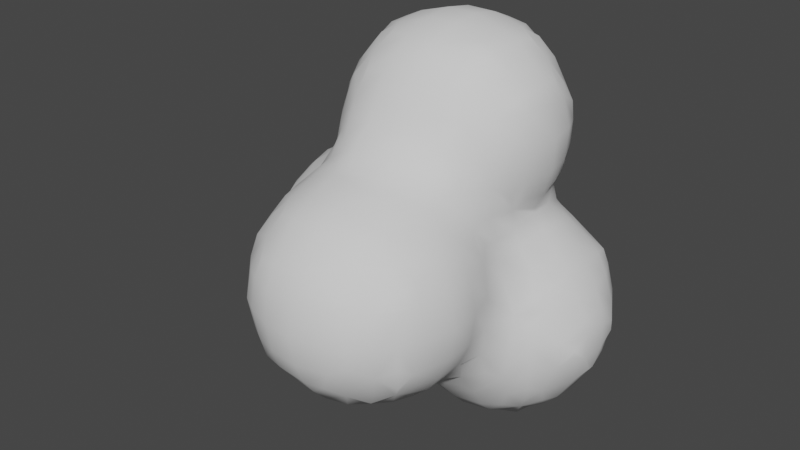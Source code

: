 # Source: smoke_particle.blend  (saved by Blender 3.3.6; exported with 4.5.12 LTS)
import bpy
from mathutils import Matrix  # noqa: F401  (used for matrix-valued properties, if any)

bpy.ops.wm.read_factory_settings(use_empty=True)
scene = bpy.context.scene
scene.name = 'Scene'

# ---- collections
col_collection = bpy.data.collections.new('Collection'); scene.collection.children.link(col_collection)

# ---- world
world_world = bpy.data.worlds.new('World'); scene.world = world_world
world_world.use_nodes = True; world_world.node_tree.nodes.clear()
_N = world_world.node_tree.nodes; _L = world_world.node_tree.links
n0 = _N.new('ShaderNodeOutputWorld'); n0.name = 'World Output'; n0.location = (300, 300)
n1 = _N.new('ShaderNodeBackground'); n1.name = 'Background'; n1.location = (10, 300)
n1.inputs[0].default_value = (0.05088, 0.05088, 0.05088, 1.0)
_L.new(n1.outputs[0], n0.inputs[0])
n0.is_active_output = True
world_world.color = (0.05088, 0.05088, 0.05088)
world_world.use_sun_shadow = False
world_world.sun_shadow_jitter_overblur = 0.0

# ---- meshes
me_icosphere_003 = bpy.data.meshes.new('Icosphere.003')
me_icosphere_003.from_pydata([(-0.616, -0.25, -0.2366), (-0.639, -0.2849, -0.1), (-0.6007, -0.002889, -0.4008), (-0.6269, -0.08173, -0.302), (-0.689, -0.1, -0.1), (-0.4071, -0.6054, -0.01801), (-0.4145, -0.4122, -0.413), (-0.4552, -0.4459, -0.3), (-0.4782, -0.5094, -0.09081), (-0.449, -0.3, -0.4541), (-0.5546, -0.31, -0.302), (-0.5925, -0.3849, -0.1), (-0.4072, -0.03489, -0.606), (-0.4956, -0.08556, -0.4966), (-0.5841, -0.1362, -0.3699), (-0.2372, -0.6184, -0.246), (-0.3023, -0.6347, -0.09081), (-0.3, -0.4503, -0.4503), (-0.3023, -0.5497, -0.3076), (-0.3705, -0.5824, -0.1513), (-0.2514, -0.2441, -0.6172), (-0.3109, -0.3065, -0.5557), (-0.3109, -0.1009, -0.6311), (-0.3848, -0.1682, -0.5925), (-0.01844, -0.8326, -0.0253), (-0.1, -0.6439, -0.2782), (-0.09106, -0.7356, -0.09518), (-0.02087, -0.4051, -0.6041), (-0.09252, -0.4732, -0.5124), (-0.1, -0.5877, -0.3782), (-0.09252, -0.3065, -0.6287), (-0.1542, -0.3774, -0.5873), (-0.1, -0.1, -0.6893), (-0.6391, -0.2745, 0.1), (-0.6161, -0.2362, 0.2364), (-0.6958, -0.1, 0.1), (-0.6362, -0.0938, 0.3018), (-0.6072, -0.023, 0.4098), (-0.4071, -0.6054, 0.0183), (-0.473, -0.5096, 0.09098), (-0.4459, -0.4439, 0.3), (-0.4109, -0.4093, 0.409), (-0.5859, -0.3745, 0.1), (-0.5466, -0.3017, 0.3018), (-0.4455, -0.3, 0.4472), (-0.5831, -0.1563, 0.3697), (-0.4953, -0.08998, 0.4985), (-0.4074, -0.02362, 0.6049), (-0.3056, -0.6452, 0.09098), (-0.2426, -0.6358, 0.2615), (-0.376, -0.5826, 0.1516), (-0.3056, -0.5532, 0.3169), (-0.3, -0.4545, 0.4516), (-0.3073, -0.3122, 0.5536), (-0.2455, -0.2537, 0.6243), (-0.3789, -0.157, 0.5872), (-0.3073, -0.09417, 0.6439), (-0.01211, -1.041, 0.1652), (-0.01946, -1.052, 0.3), (-0.01383, -1.028, 0.4373), (-0.0404, -0.8995, 0.09912), (-0.06853, -0.9, 0.3), (-0.02728, -0.8883, 0.5024), (-0.002993, -0.8139, 0.6057), (-0.1414, -0.7524, 0.1), (-0.1578, -0.7015, 0.3169), (-0.07248, -0.7, 0.5), (-0.002859, -0.7, 0.6049), (-0.1975, -0.5968, 0.3949), (-0.1543, -0.5181, 0.5159), (-0.04474, -0.5, 0.6371), (-0.1922, -0.387, 0.5931), (-0.1027, -0.3066, 0.7031), (-0.0303, -0.2513, 0.9), (-0.02916, -0.2466, 1.1), (-0.01174, -0.2198, 1.231), (-0.1419, -0.1, 0.7512), (-0.08841, -0.1, 0.9), (-0.08124, -0.1, 1.1), (-0.03215, -0.09399, 1.299), (-0.007255, -0.02331, 1.411), (-0.6007, 0.002889, -0.4008), (-0.6269, 0.08173, -0.302), (-0.689, 0.1, -0.1), (-0.616, 0.25, -0.2366), (-0.639, 0.2849, -0.1), (-0.4072, 0.03489, -0.606), (-0.4956, 0.08556, -0.4966), (-0.5841, 0.1362, -0.3699), (-0.449, 0.3, -0.4541), (-0.5546, 0.31, -0.302), (-0.5925, 0.3849, -0.1), (-0.4145, 0.4122, -0.413), (-0.4552, 0.4459, -0.3), (-0.4782, 0.5094, -0.09081), (-0.4071, 0.6054, -0.01801), (-0.3109, 0.1009, -0.6311), (-0.3848, 0.1682, -0.5925), (-0.2514, 0.2441, -0.6172), (-0.3109, 0.3065, -0.5557), (-0.3, 0.4503, -0.4503), (-0.3023, 0.5497, -0.3076), (-0.3705, 0.5824, -0.1513), (-0.2372, 0.618, -0.246), (-0.3023, 0.6313, -0.09081), (-0.1, 0.1, -0.6893), (-0.09252, 0.3065, -0.6287), (-0.1542, 0.3774, -0.5873), (-0.02087, 0.4051, -0.6041), (-0.09252, 0.4732, -0.5124), (-0.1, 0.5877, -0.3782), (-0.1, 0.6331, -0.2782), (-0.1, 0.6904, -0.1), (-0.6958, 0.1, 0.1), (-0.6362, 0.0938, 0.3018), (-0.6072, 0.023, 0.4098), (-0.6391, 0.2745, 0.1), (-0.6161, 0.2362, 0.2364), (-0.5831, 0.1563, 0.3697), (-0.4953, 0.08998, 0.4985), (-0.4074, 0.02362, 0.6049), (-0.5859, 0.3745, 0.1), (-0.5466, 0.3017, 0.3018), (-0.4455, 0.3, 0.4472), (-0.473, 0.5096, 0.09098), (-0.4459, 0.4439, 0.3), (-0.4109, 0.4093, 0.409), (-0.4071, 0.6054, 0.0183), (-0.3754, 0.157, 0.5872), (-0.3052, 0.09417, 0.6423), (-0.3052, 0.3107, 0.5536), (-0.2421, 0.2511, 0.6217), (-0.376, 0.5826, 0.1516), (-0.3056, 0.5532, 0.3169), (-0.3, 0.4545, 0.4516), (-0.3056, 0.6359, 0.09098), (-0.2426, 0.6256, 0.2615), (-0.1496, 0.1, 0.7493), (-0.1014, 0.1, 0.9), (-0.09907, 0.1, 1.1), (-0.05391, 0.1, 1.3), (-0.006671, 0.1, 1.41), (-0.1848, 0.3844, 0.5931), (-0.1042, 0.3199, 0.7048), (-0.04387, 0.3132, 0.8882), (-0.06088, 0.3, 1.1), (-0.0199, 0.2832, 1.285), (-0.001639, 0.2053, 1.402), (-0.1, 0.5941, 0.3898), (-0.1109, 0.4855, 0.5159), (-0.05149, 0.417, 0.6545), (-0.01539, 0.4225, 0.947), (-0.01389, 0.4204, 1.1), (-0.003123, 0.4047, 1.209), (-0.1, 0.6961, 0.1), (-0.1, 0.6388, 0.2898), (0.1733, -1.227, -0.03663), (0.1951, -1.012, -0.2055), (0.1483, -1.087, -0.102), (0.17, -0.9, -0.2227), (0.06321, -0.8995, -0.09518), (0.1596, -0.6102, -0.4073), (0.09552, -0.6919, -0.3081), (0.03148, -0.7735, -0.1586), (0.03097, -0.4051, -0.6041), (0.09527, -0.5002, -0.5002), (0.02623, -0.5953, -0.3915), (0.09858, -0.3094, -0.6269), (0.1643, -0.3823, -0.5931), (0.1, -0.1, -0.6842), (0.3864, -1.409, -0.01253), (0.3738, -1.216, -0.2159), (0.3134, -1.288, -0.09125), (0.3043, -1.087, -0.2408), (0.2404, -1.145, -0.17), (0.3, -0.9, -0.2993), (0.2175, -0.6102, -0.4073), (0.2905, -0.6861, -0.3566), (0.2905, -0.5019, -0.454), (0.3509, -0.5698, -0.3808), (0.2521, -0.249, -0.6142), (0.3113, -0.3094, -0.5671), (0.3113, -0.113, -0.6373), (0.3855, -0.1883, -0.5958), (0.5, -1.421, -0.03243), (0.5, -1.241, -0.2386), (0.5, -1.341, -0.1324), (0.5, -1.1, -0.3199), (0.5802, -0.8323, -0.4049), (0.5081, -0.8994, -0.3783), (0.5802, -0.7749, -0.4049), (0.5081, -0.7049, -0.3767), (0.5, -0.4674, -0.4428), (0.5, -0.5674, -0.3793), (0.5423, -0.2291, -0.628), (0.4854, -0.2974, -0.5517), (0.5913, -0.008652, -0.8048), (0.5001, -0.09846, -0.6922), (0.4089, -0.1883, -0.5958), (0.7, -1.429, -0.04722), (0.7, -1.259, -0.2513), (0.7, -1.359, -0.1472), (0.7, -1.1, -0.339), (0.639, -0.8323, -0.4049), (0.7034, -0.8994, -0.3881), (0.639, -0.7749, -0.4049), (0.7034, -0.7049, -0.386), (0.7, -0.4821, -0.4648), (0.7, -0.5821, -0.385), (0.7, -0.2576, -0.6617), (0.7, -0.3576, -0.5648), (0.7, -0.04179, -0.8191), (0.7, -0.1418, -0.7617), (0.8401, -1.419, -0.03224), (0.8567, -1.24, -0.2328), (0.9151, -1.312, -0.1122), (0.914, -1.114, -0.2732), (0.99, -1.189, -0.1922), (0.9, -0.9, -0.3459), (0.9, -0.7, -0.3468), (0.9, -0.4693, -0.4725), (0.9, -0.5693, -0.3677), (0.9, -0.2745, -0.6875), (0.9, -0.3745, -0.5725), (0.9, -0.07897, -0.8305), (0.9, -0.179, -0.7875), (1.066, -1.251, -0.0589), (1.038, -1.056, -0.2339), (1.118, -1.127, -0.1122), (1.073, -0.9, -0.257), (1.173, -0.9, -0.1676), (1.072, -0.7, -0.2581), (1.172, -0.7, -0.1661), (1.065, -0.4362, -0.4444), (1.117, -0.5068, -0.3172), (1.17, -0.5773, -0.1634), (1.1, -0.2591, -0.667), (1.119, -0.3668, -0.5066), (1.198, -0.3993, -0.399), (1.1, -0.05857, -0.8235), (1.1, -0.1586, -0.767), (1.221, -1.064, -0.03213), (1.244, -0.9, -0.06759), (1.241, -0.7, -0.06606), (1.244, -0.444, -0.2657), (1.255, -0.5064, -0.09805), (1.236, -0.2272, -0.627), (1.301, -0.2652, -0.4972), (1.306, -0.3504, -0.3194), (1.356, -0.3438, -0.1), (1.217, -0.01986, -0.8113), (1.293, -0.09145, -0.6894), (1.369, -0.163, -0.562), (1.414, -0.2154, -0.4287), (1.431, -0.2385, -0.3), (1.435, -0.2438, -0.1), (1.416, -0.02971, -0.6184), (1.449, -0.09783, -0.4972), (1.535, -0.08609, -0.2911), (1.539, -0.08609, -0.1085), (1.606, -0.01015, -0.2185), (1.606, -0.01015, -0.1808), (0.1371, -1.263, 0.1), (0.1229, -1.285, 0.3), (0.1443, -1.264, 0.5), (0.1712, -1.229, 0.635), (0.03691, -1.104, 0.09912), (0.02293, -1.152, 0.3), (0.04219, -1.097, 0.5024), (0.1453, -1.088, 0.701), (0.193, -1.013, 0.8075), (0.01207, -0.9659, 0.03187), (0.01131, -0.9472, 0.5707), (0.06536, -0.8883, 0.6834), (0.1732, -0.9, 0.8262), (0.0674, -0.7, 0.7049), (0.1674, -0.7, 0.8647), (0.05129, -0.5, 0.7371), (0.1326, -0.5183, 0.9152), (0.1406, -0.4703, 1.1), (0.1682, -0.43, 1.265), (0.01647, -0.3595, 0.782), (0.02685, -0.3513, 0.9), (0.04063, -0.3466, 1.1), (0.0923, -0.3093, 1.315), (0.1498, -0.2655, 1.455), (0.01643, -0.1566, 1.365), (0.09907, -0.09942, 1.5), (0.3526, -1.424, 0.1), (0.3221, -1.443, 0.3), (0.3491, -1.433, 0.5), (0.3863, -1.409, 0.6145), (0.2526, -1.363, 0.1), (0.2221, -1.385, 0.3), (0.2491, -1.364, 0.5), (0.3131, -1.293, 0.6914), (0.3732, -1.223, 0.8197), (0.2398, -1.147, 0.7683), (0.3039, -1.088, 0.8482), (0.3, -0.9, 0.916), (0.2816, -0.7199, 0.9716), (0.3423, -0.6552, 1.1), (0.387, -0.6071, 1.218), (0.2026, -0.5971, 0.9921), (0.2423, -0.5703, 1.1), (0.2942, -0.503, 1.308), (0.3346, -0.4427, 1.451), (0.2013, -0.3989, 1.398), (0.2752, -0.323, 1.52), (0.2158, -0.1755, 1.589), (0.5, -1.471, 0.1), (0.5, -1.508, 0.3), (0.5, -1.481, 0.5), (0.5, -1.422, 0.6361), (0.5, -1.349, 0.7361), (0.5, -1.249, 0.8433), (0.5, -1.1, 0.9296), (0.4805, -0.9067, 0.9889), (0.5342, -0.8445, 1.01), (0.4009, -0.7998, 0.9998), (0.4805, -0.728, 1.086), (0.5, -0.6102, 1.226), (0.5, -0.5665, 1.326), (0.5, -0.4665, 1.482), (0.5, -0.3781, 1.582), (0.7, -1.493, 0.1), (0.7, -1.524, 0.3), (0.7, -1.49, 0.5), (0.7, -1.431, 0.6484), (0.7, -1.358, 0.7484), (0.7, -1.258, 0.8545), (0.7, -1.1, 0.9436), (0.7, -0.935, 0.9891), (0.7, -0.835, 1.008), (0.7064, -0.6839, 1.124), (0.644, -0.6064, 1.217), (0.7773, -0.5968, 1.196), (0.7064, -0.5711, 1.29), (0.7, -0.4663, 1.477), (0.7, -0.3738, 1.577), (0.9041, -1.446, 0.1005), (0.9, -1.478, 0.3), (0.9062, -1.44, 0.5008), (0.8437, -1.421, 0.6309), (0.9734, -1.384, 0.0342), (0.977, -1.386, 0.5681), (0.9206, -1.311, 0.7147), (0.8641, -1.235, 0.8346), (0.9974, -1.198, 0.7984), (0.9185, -1.119, 0.8769), (0.8807, -0.8813, 0.9606), (0.8012, -0.8022, 1.0), (0.9498, -0.7, 0.9782), (0.8498, -0.7, 1.047), (0.9985, -0.5978, 0.9968), (0.9191, -0.5754, 1.118), (0.9, -0.5031, 1.3), (0.9, -0.4322, 1.433), (0.9, -0.3316, 1.533), (1.018, -1.414, 0.1675), (1.029, -1.419, 0.3), (1.02, -1.412, 0.4347), (1.108, -1.3, 0.08588), (1.129, -1.334, 0.3), (1.11, -1.308, 0.5168), (1.066, -1.253, 0.665), (1.199, -1.198, 0.004231), (1.199, -1.199, 0.5989), (1.121, -1.132, 0.7163), (1.042, -1.065, 0.8365), (1.168, -0.9, 0.7648), (1.068, -0.9, 0.858), (1.164, -0.7, 0.7618), (1.064, -0.7, 0.8782), (1.195, -0.415, 0.5836), (1.157, -0.489, 0.6981), (1.067, -0.5187, 0.9181), (1.066, -0.4717, 1.1), (1.034, -0.4236, 1.3), (1.001, -0.4004, 1.4), (1.177, -0.3, 0.5441), (1.149, -0.3, 0.7), (1.164, -0.3014, 0.8819), (1.166, -0.3523, 1.1), (1.139, -0.3004, 1.301), (1.032, -0.2804, 1.48), (1.178, -0.1, 0.5517), (1.181, -0.1185, 0.6841), (1.199, -0.1974, 0.8032), (1.186, -0.1564, 1.369), (1.121, -0.09382, 1.485), (1.212, -1.216, 0.1376), (1.226, -1.234, 0.3), (1.223, -1.229, 0.4655), (1.247, -1.119, 0.08254), (1.295, -1.1, 0.3), (1.255, -1.119, 0.5193), (1.222, -1.066, 0.6342), (1.324, -0.9, 0.1), (1.352, -0.9, 0.3), (1.317, -0.9, 0.5), (1.245, -0.9, 0.6648), (1.318, -0.7, 0.1), (1.346, -0.7, 0.3), (1.311, -0.7, 0.5), (1.242, -0.7, 0.6618), (1.275, -0.5, 0.1), (1.284, -0.5, 0.3), (1.246, -0.489, 0.5102), (1.218, -0.5483, 0.6302), (1.334, -0.2935, 0.1025), (1.259, -0.3, 0.3), (1.215, -0.3, 0.4441), (1.224, -0.2357, 0.9365), (1.229, -0.2523, 1.1), (1.214, -0.2341, 1.236), (1.381, -0.1723, 0.1708), (1.332, -0.1034, 0.2945), (1.228, -0.1, 0.4517), (1.227, -0.06411, 0.7402), (1.255, -0.1185, 0.8819), (1.282, -0.1, 1.1), (1.231, -0.09382, 1.301), (1.207, -0.02303, 1.409), (1.42, -0.2225, 0.03749), (1.454, -0.1034, 0.1025), (1.419, -0.03895, 0.2242), (0.1817, -0.0422, 1.614), (0.3491, -0.2471, 1.626), (0.2895, -0.1053, 1.647), (0.5, -0.2781, 1.643), (0.5, -0.1, 1.712), (0.7, -0.2738, 1.644), (0.7, -0.1, 1.713), (0.9, -0.2316, 1.62), (0.9, -0.1, 1.659), (1.0, -0.2006, 1.6), (1.012, -0.1, 1.61), (0.1, 0.1, -0.688), (0.09858, 0.3122, -0.6299), (0.1643, 0.387, -0.5946), (0.03097, 0.4051, -0.6041), (0.09858, 0.4788, -0.5167), (0.1, 0.5946, -0.3898), (0.1, 0.6388, -0.2898), (0.1, 0.6963, -0.1), (0.3, 0.1, -0.6827), (0.2851, 0.3122, -0.6578), (0.2085, 0.387, -0.5946), (0.3419, 0.4614, -0.6341), (0.2725, 0.5294, -0.5286), (0.2031, 0.5975, -0.3949), (0.3364, 0.6405, -0.4626), (0.2818, 0.6731, -0.3169), (0.3, 0.7132, -0.1), (0.5705, 0.1, -0.8152), (0.4705, 0.1, -0.7496), (0.5661, 0.3, -0.818), (0.4661, 0.3, -0.7579), (0.5854, 0.4222, -0.8084), (0.4956, 0.5085, -0.7046), (0.4058, 0.5947, -0.596), (0.5392, 0.6414, -0.6418), (0.4935, 0.7076, -0.5108), (0.4458, 0.7722, -0.3), (0.4426, 0.7722, -0.1), (0.5811, 0.8119, -0.4257), (0.5458, 0.8288, -0.3), (0.5426, 0.8314, -0.1), (0.7, 0.1, -0.8563), (0.7, 0.3, -0.8626), (0.7063, 0.4933, -0.8257), (0.6438, 0.5556, -0.7751), (0.7771, 0.6113, -0.809), (0.717, 0.693, -0.6897), (0.6568, 0.7747, -0.559), (0.7902, 0.8035, -0.6043), (0.7141, 0.831, -0.4954), (0.7, 0.8921, -0.3), (0.7, 0.8958, -0.1), (0.9, 0.1, -0.8838), (0.9, 0.3, -0.8923), (0.9, 0.5, -0.8504), (0.9, 0.6155, -0.8115), (0.9, 0.7155, -0.7098), (0.9, 0.8075, -0.6098), (0.9, 0.8625, -0.5), (0.9, 0.9296, -0.3), (0.9, 0.9307, -0.1), (1.1, 0.1, -0.8632), (1.1, 0.3, -0.8703), (1.093, 0.5004, -0.8283), (1.154, 0.5674, -0.7801), (1.021, 0.6094, -0.8063), (1.089, 0.6968, -0.6945), (1.158, 0.7842, -0.5754), (1.024, 0.8064, -0.6088), (1.095, 0.839, -0.5052), (1.1, 0.9053, -0.3), (1.1, 0.9027, -0.1), (1.241, 0.1, -0.8204), (1.341, 0.1, -0.7503), (1.246, 0.3, -0.8226), (1.346, 0.3, -0.7576), (1.224, 0.434, -0.8144), (1.309, 0.5129, -0.7042), (1.395, 0.5918, -0.5938), (1.262, 0.6509, -0.6468), (1.312, 0.7101, -0.5179), (1.364, 0.7706, -0.3), (1.365, 0.7738, -0.1), (1.229, 0.8215, -0.442), (1.264, 0.839, -0.3), (1.265, 0.8364, -0.1), (1.443, 0.1, -0.6503), (1.544, 0.1099, -0.488), (1.584, 0.04983, -0.3519), (1.588, 0.1, -0.03757), (1.449, 0.3, -0.6576), (1.554, 0.2955, -0.488), (1.591, 0.3592, -0.3681), (1.593, 0.3, -0.02579), (1.424, 0.4585, -0.6282), (1.468, 0.5151, -0.5163), (1.559, 0.4924, -0.3009), (1.562, 0.4924, -0.09908), (1.431, 0.636, -0.4605), (1.455, 0.6706, -0.3), (1.459, 0.6738, -0.1), (1.606, 0.1832, -0.4134), (1.613, 0.1099, -0.2911), (1.612, 0.1, -0.1376), (1.606, 0.2259, -0.4134), (1.615, 0.2955, -0.3009), (1.614, 0.3, -0.1258), (1.609, 0.4206, -0.2348), (1.609, 0.4206, -0.1651), (0.07834, 0.1, 1.51), (0.004167, 0.3886, 0.7878), (0.004167, 0.3886, 0.8136), (0.02504, 0.3386, 1.342), (0.1072, 0.2799, 1.489), (0.1, 0.5907, 0.3806), (0.1, 0.5342, 0.5), (0.0825, 0.4744, 0.7127), (0.08678, 0.5109, 0.8743), (0.06695, 0.5204, 1.1), (0.1058, 0.4913, 1.284), (0.1584, 0.4446, 1.443), (0.1, 0.6906, 0.1), (0.1, 0.6331, 0.2806), (0.1694, 0.6247, 0.9349), (0.167, 0.6275, 1.1), (0.1866, 0.6119, 1.226), (0.2316, 0.3545, 1.576), (0.3, 0.5664, 0.3377), (0.3197, 0.5577, 0.5198), (0.2503, 0.5802, 0.7), (0.2009, 0.5993, 0.8015), (0.2267, 0.5779, 1.36), (0.2958, 0.5042, 1.505), (0.3, 0.6662, 0.1), (0.3, 0.614, 0.2377), (0.3995, 0.6002, 0.5997), (0.3503, 0.6298, 0.7), (0.2805, 0.6689, 0.8809), (0.3, 0.7065, 1.1), (0.296, 0.6551, 1.296), (0.36, 0.6251, 1.433), (0.5, 0.5695, 0.3475), (0.5, 0.5695, 0.4581), (0.5, 0.5517, 1.553), (0.5061, 0.7346, 0.0986), (0.5, 0.6379, 0.2475), (0.5, 0.6119, 0.5581), (0.5, 0.6758, 0.7), (0.5168, 0.7615, 0.9175), (0.5168, 0.7762, 1.084), (0.5, 0.7217, 1.3), (0.5, 0.6395, 1.453), (0.5768, 0.8153, 0.031), (0.5947, 0.8014, 0.9959), (0.5947, 0.8014, 1.007), (0.6068, 0.5964, 0.3957), (0.6068, 0.5964, 0.4111), (0.7, 0.5481, 1.548), (0.6436, 0.7832, 0.1643), (0.6918, 0.706, 0.3039), (0.6841, 0.6336, 0.4867), (0.7, 0.687, 0.7), (0.6844, 0.7667, 0.9175), (0.6844, 0.7731, 1.084), (0.7, 0.7126, 1.3), (0.7, 0.6379, 1.448), (0.7062, 0.8367, 0.0986), (0.7769, 0.8081, 0.2122), (0.6074, 0.8014, 0.9959), (0.6074, 0.8014, 1.007), (0.9767, 0.3656, 1.586), (0.952, 0.5546, 0.5598), (0.9626, 0.565, 0.7), (0.9982, 0.5987, 0.803), (0.9714, 0.581, 1.362), (0.9074, 0.5033, 1.506), (0.9, 0.7361, 0.3144), (0.8912, 0.6357, 0.4959), (0.8626, 0.641, 0.7), (0.9189, 0.6759, 0.8818), (0.9, 0.7054, 1.1), (0.9028, 0.6483, 1.297), (0.838, 0.623, 1.426), (0.9, 0.8663, 0.1), (0.9, 0.8102, 0.2144), (1.191, 0.1, 0.5899), (1.191, 0.1, 0.6178), (1.12, 0.1, 1.509), (1.16, 0.3, 0.5683), (1.166, 0.3156, 0.6901), (1.197, 0.3927, 0.8114), (1.178, 0.3411, 1.355), (1.095, 0.2867, 1.495), (1.172, 0.5777, 0.383), (1.097, 0.4995, 0.4958), (1.064, 0.465, 0.7), (1.113, 0.5081, 0.8739), (1.136, 0.5246, 1.1), (1.098, 0.4981, 1.292), (1.044, 0.4476, 1.452), (1.153, 0.783, 0.1731), (1.096, 0.7011, 0.295), (1.039, 0.6192, 0.4265), (1.029, 0.6275, 0.9363), (1.036, 0.6302, 1.1), (1.019, 0.6128, 1.229), (1.092, 0.8364, 0.1039), (1.019, 0.8055, 0.207), (1.363, 0.1, 0.3494), (1.263, 0.1, 0.4899), (1.235, 0.1, 0.7178), (1.295, 0.1, 0.9), (1.304, 0.1, 1.1), (1.251, 0.1, 1.3), (1.207, 0.1, 1.409), (1.361, 0.3, 0.3541), (1.261, 0.3, 0.4683), (1.219, 0.2594, 0.7502), (1.243, 0.3156, 0.8868), (1.267, 0.3, 1.1), (1.223, 0.2847, 1.293), (1.203, 0.2078, 1.403), (1.299, 0.5066, 0.3318), (1.232, 0.4444, 0.4317), (1.212, 0.4176, 0.9447), (1.216, 0.4246, 1.1), (1.209, 0.4152, 1.221), (1.298, 0.7373, 0.1039), (1.3, 0.6414, 0.2419), (1.23, 0.8181, 0.0398), (1.531, 0.1, 0.1), (1.443, 0.1, 0.2494), (1.541, 0.3, 0.1), (1.448, 0.3, 0.2541), (1.493, 0.5, 0.1), (1.423, 0.5, 0.2275), (1.43, 0.6343, 0.1), (1.405, 0.6055, 0.2062), (0.1783, 0.1, 1.618), (0.1894, 0.2212, 1.609), (0.3, 0.1, 1.675), (0.299, 0.2927, 1.64), (0.365, 0.4304, 1.619), (0.5, 0.1, 1.733), (0.5, 0.3, 1.699), (0.5, 0.4517, 1.634), (0.7, 0.1, 1.732), (0.7, 0.3, 1.697), (0.7, 0.4481, 1.634), (0.9, 0.1, 1.674), (0.906, 0.2994, 1.639), (0.8433, 0.4257, 1.619), (1.02, 0.1, 1.618), (1.012, 0.2323, 1.61)], [], [(4, 3, 0, 1), (10, 9, 6, 7), (11, 10, 7, 8), (11, 1, 0, 10), (14, 13, 9, 10), (14, 3, 2, 13), (3, 14, 10, 0), (18, 7, 6, 17), (19, 18, 15, 16), (19, 8, 7, 18), (8, 19, 16, 5), (9, 21, 17, 6), (23, 22, 20, 21), (23, 13, 12, 22), (13, 23, 21, 9), (26, 16, 15, 25), (29, 18, 17, 28), (18, 29, 25, 15), (31, 30, 27, 28), (31, 21, 20, 30), (21, 31, 28, 17), (22, 32, 30, 20), (35, 4, 1, 33), (36, 35, 33, 34), (39, 8, 5, 38), (42, 11, 8, 39), (42, 33, 1, 11), (43, 42, 39, 40), (43, 34, 33, 42), (44, 43, 40, 41), (45, 36, 34, 43), (46, 45, 43, 44), (46, 37, 36, 45), (48, 38, 5, 16), (50, 39, 38, 48), (51, 50, 48, 49), (51, 40, 39, 50), (52, 41, 40, 51), (53, 44, 41, 52), (55, 46, 44, 53), (56, 55, 53, 54), (56, 47, 46, 55), (61, 60, 57, 58), (62, 61, 58, 59), (64, 26, 24, 60), (64, 48, 16, 26), (65, 64, 60, 61), (65, 49, 48, 64), (66, 65, 61, 62), (67, 66, 62, 63), (68, 51, 49, 65), (69, 68, 65, 66), (69, 52, 51, 68), (70, 69, 66, 67), (71, 53, 52, 69), (72, 71, 69, 70), (72, 54, 53, 71), (76, 56, 54, 72), (77, 76, 72, 73), (78, 77, 73, 74), (79, 78, 74, 75), (82, 81, 2, 3), (83, 82, 3, 4), (85, 84, 82, 83), (87, 86, 12, 13), (81, 87, 13, 2), (82, 88, 87, 81), (90, 89, 87, 88), (84, 90, 88, 82), (85, 91, 90, 84), (93, 92, 89, 90), (94, 93, 90, 91), (86, 96, 22, 12), (87, 97, 96, 86), (99, 98, 96, 97), (89, 99, 97, 87), (92, 100, 99, 89), (93, 101, 100, 92), (94, 102, 101, 93), (104, 103, 101, 102), (95, 104, 102, 94), (96, 105, 32, 22), (98, 106, 105, 96), (99, 107, 106, 98), (109, 108, 106, 107), (100, 109, 107, 99), (101, 110, 109, 100), (103, 111, 110, 101), (104, 112, 111, 103), (113, 83, 4, 35), (114, 113, 35, 36), (115, 114, 36, 37), (116, 85, 83, 113), (117, 116, 113, 114), (115, 119, 118, 114), (119, 115, 37, 46), (120, 119, 46, 47), (116, 121, 91, 85), (117, 122, 121, 116), (122, 117, 114, 118), (123, 122, 118, 119), (124, 94, 91, 121), (125, 124, 121, 122), (126, 125, 122, 123), (127, 95, 94, 124), (120, 129, 128, 119), (129, 120, 47, 56), (130, 123, 119, 128), (131, 130, 128, 129), (125, 133, 132, 124), (126, 134, 133, 125), (134, 126, 123, 130), (127, 135, 104, 95), (135, 127, 124, 132), (136, 135, 132, 133), (137, 129, 56, 76), (138, 137, 76, 77), (139, 138, 77, 78), (140, 139, 78, 79), (141, 140, 79, 80), (131, 143, 142, 130), (143, 131, 129, 137), (144, 143, 137, 138), (145, 144, 138, 139), (146, 145, 139, 140), (147, 146, 140, 141), (134, 149, 148, 133), (149, 134, 130, 142), (150, 149, 142, 143), (152, 151, 144, 145), (153, 152, 145, 146), (135, 154, 112, 104), (136, 155, 154, 135), (155, 136, 133, 148), (160, 159, 157, 158), (163, 162, 159, 160), (163, 26, 25, 162), (26, 163, 160, 24), (165, 28, 27, 164), (166, 165, 161, 162), (166, 29, 28, 165), (29, 166, 162, 25), (30, 167, 164, 27), (167, 168, 165, 164), (32, 169, 167, 30), (174, 173, 171, 172), (174, 158, 157, 173), (158, 174, 172, 156), (159, 175, 173, 157), (177, 162, 161, 176), (162, 177, 175, 159), (165, 178, 176, 161), (178, 179, 177, 176), (181, 168, 167, 180), (168, 181, 178, 165), (169, 182, 180, 167), (182, 183, 181, 180), (186, 172, 171, 185), (172, 186, 184, 170), (173, 187, 185, 171), (175, 189, 187, 173), (191, 190, 188, 189), (177, 191, 189, 175), (193, 179, 178, 192), (179, 193, 191, 177), (181, 195, 192, 178), (198, 197, 194, 195), (198, 183, 182, 197), (183, 198, 195, 181), (201, 186, 185, 200), (186, 201, 199, 184), (187, 202, 200, 185), (204, 189, 188, 203), (189, 204, 202, 187), (190, 205, 203, 188), (205, 206, 204, 203), (191, 206, 205, 190), (208, 193, 192, 207), (193, 208, 206, 191), (210, 195, 194, 209), (195, 210, 207, 192), (212, 197, 196, 211), (197, 212, 209, 194), (215, 201, 200, 214), (201, 215, 213, 199), (202, 216, 214, 200), (216, 217, 215, 214), (204, 218, 216, 202), (206, 219, 218, 204), (221, 208, 207, 220), (208, 221, 219, 206), (223, 210, 209, 222), (210, 223, 220, 207), (225, 212, 211, 224), (212, 225, 222, 209), (228, 217, 216, 227), (217, 228, 226, 215), (218, 229, 227, 216), (229, 230, 228, 227), (219, 231, 229, 218), (231, 232, 230, 229), (234, 221, 220, 233), (221, 234, 231, 219), (234, 235, 232, 231), (237, 223, 222, 236), (223, 237, 233, 220), (237, 238, 234, 233), (240, 225, 224, 239), (225, 240, 236, 222), (230, 242, 241, 228), (232, 243, 242, 230), (245, 235, 234, 244), (235, 245, 243, 232), (247, 237, 236, 246), (248, 238, 237, 247), (238, 248, 244, 234), (248, 249, 245, 244), (251, 240, 239, 250), (240, 251, 246, 236), (251, 252, 247, 246), (254, 248, 247, 253), (255, 249, 248, 254), (257, 252, 251, 256), (252, 257, 253, 247), (257, 258, 254, 253), (258, 259, 255, 254), (261, 259, 258, 260), (266, 158, 156, 262), (267, 266, 262, 263), (267, 58, 57, 266), (268, 267, 263, 264), (268, 59, 58, 267), (269, 268, 264, 265), (271, 160, 158, 266), (271, 60, 24, 160), (60, 271, 266, 57), (272, 62, 59, 268), (273, 272, 268, 269), (273, 63, 62, 272), (274, 273, 269, 270), (275, 67, 63, 273), (276, 275, 273, 274), (277, 70, 67, 275), (278, 277, 275, 276), (281, 72, 70, 277), (282, 281, 277, 278), (282, 73, 72, 281), (283, 282, 278, 279), (283, 74, 73, 282), (284, 283, 279, 280), (284, 75, 74, 283), (286, 79, 75, 284), (287, 286, 284, 285), (287, 80, 79, 286), (292, 172, 170, 288), (292, 262, 156, 172), (293, 292, 288, 289), (293, 263, 262, 292), (294, 293, 289, 290), (294, 264, 263, 293), (295, 294, 290, 291), (295, 265, 264, 294), (297, 269, 265, 295), (298, 297, 295, 296), (298, 270, 269, 297), (299, 274, 270, 298), (300, 276, 274, 299), (303, 278, 276, 300), (304, 303, 300, 301), (304, 279, 278, 303), (305, 304, 301, 302), (305, 280, 279, 304), (307, 284, 280, 305), (308, 307, 305, 306), (308, 285, 284, 307), (309, 287, 285, 308), (310, 288, 170, 184), (311, 289, 288, 310), (312, 290, 289, 311), (313, 291, 290, 312), (314, 295, 291, 313), (315, 296, 295, 314), (316, 298, 296, 315), (317, 299, 298, 316), (319, 300, 299, 317), (320, 319, 317, 318), (320, 301, 300, 319), (321, 302, 301, 320), (322, 305, 302, 321), (323, 306, 305, 322), (324, 308, 306, 323), (325, 310, 184, 199), (326, 311, 310, 325), (327, 312, 311, 326), (328, 313, 312, 327), (329, 314, 313, 328), (330, 315, 314, 329), (331, 316, 315, 330), (332, 317, 316, 331), (333, 318, 317, 332), (334, 320, 318, 333), (335, 321, 320, 334), (336, 337, 335, 334), (337, 322, 321, 335), (338, 323, 322, 337), (339, 324, 323, 338), (340, 325, 199, 213), (341, 326, 325, 340), (342, 327, 326, 341), (343, 328, 327, 342), (215, 344, 340, 213), (345, 346, 343, 342), (346, 329, 328, 343), (347, 330, 329, 346), (348, 349, 347, 346), (349, 331, 330, 347), (350, 332, 331, 349), (351, 333, 332, 350), (352, 353, 351, 350), (353, 334, 333, 351), (354, 355, 353, 352), (355, 336, 334, 353), (356, 337, 336, 355), (357, 338, 337, 356), (358, 339, 338, 357), (360, 341, 340, 359), (361, 342, 341, 360), (362, 344, 215, 226), (344, 362, 359, 340), (362, 363, 360, 359), (363, 364, 361, 360), (364, 345, 342, 361), (365, 346, 345, 364), (228, 366, 362, 226), (367, 368, 365, 364), (368, 348, 346, 365), (369, 349, 348, 368), (370, 371, 369, 368), (371, 350, 349, 369), (372, 373, 371, 370), (373, 352, 350, 371), (375, 376, 373, 372), (376, 354, 352, 373), (377, 355, 354, 376), (378, 356, 355, 377), (379, 357, 356, 378), (380, 381, 375, 374), (381, 382, 376, 375), (382, 383, 377, 376), (383, 384, 378, 377), (384, 385, 379, 378), (385, 358, 357, 379), (386, 387, 381, 380), (387, 388, 382, 381), (389, 390, 385, 384), (392, 363, 362, 391), (393, 364, 363, 392), (394, 366, 228, 241), (366, 394, 391, 362), (394, 395, 392, 391), (395, 396, 393, 392), (396, 367, 364, 393), (397, 368, 367, 396), (242, 398, 394, 241), (398, 399, 395, 394), (399, 400, 396, 395), (400, 401, 397, 396), (401, 370, 368, 397), (243, 402, 398, 242), (402, 403, 399, 398), (403, 404, 400, 399), (404, 405, 401, 400), (405, 372, 370, 401), (245, 406, 402, 243), (406, 407, 403, 402), (407, 408, 404, 403), (408, 409, 405, 404), (375, 409, 408, 374), (409, 375, 372, 405), (249, 410, 406, 245), (410, 411, 407, 406), (411, 412, 408, 407), (412, 380, 374, 408), (414, 383, 382, 413), (415, 384, 383, 414), (416, 417, 411, 410), (417, 418, 412, 411), (418, 386, 380, 412), (420, 388, 387, 419), (388, 420, 413, 382), (420, 421, 414, 413), (421, 422, 415, 414), (422, 389, 384, 415), (423, 390, 389, 422), (424, 410, 249, 255), (259, 425, 424, 255), (425, 416, 410, 424), (426, 417, 416, 425), (429, 309, 308, 428), (429, 427, 287, 309), (430, 428, 308, 324), (431, 429, 428, 430), (432, 430, 324, 339), (433, 431, 430, 432), (434, 432, 339, 358), (435, 433, 432, 434), (436, 434, 358, 385), (390, 437, 436, 385), (437, 435, 434, 436), (105, 438, 169, 32), (106, 439, 438, 105), (108, 441, 439, 106), (441, 442, 440, 439), (109, 442, 441, 108), (110, 443, 442, 109), (111, 444, 443, 110), (112, 445, 444, 111), (438, 446, 182, 169), (439, 447, 446, 438), (440, 448, 447, 439), (450, 449, 447, 448), (442, 450, 448, 440), (443, 451, 450, 442), (453, 452, 450, 451), (444, 453, 451, 443), (445, 454, 453, 444), (456, 455, 196, 197), (446, 456, 197, 182), (458, 457, 455, 456), (447, 458, 456, 446), (460, 459, 457, 458), (449, 460, 458, 447), (450, 461, 460, 449), (463, 462, 460, 461), (452, 463, 461, 450), (453, 464, 463, 452), (454, 465, 464, 453), (467, 466, 463, 464), (468, 467, 464, 465), (455, 469, 211, 196), (457, 470, 469, 455), (459, 471, 470, 457), (460, 472, 471, 459), (474, 473, 471, 472), (462, 474, 472, 460), (463, 475, 474, 462), (477, 476, 474, 475), (466, 477, 475, 463), (467, 478, 477, 466), (468, 479, 478, 467), (469, 480, 224, 211), (470, 481, 480, 469), (471, 482, 481, 470), (473, 483, 482, 471), (474, 484, 483, 473), (476, 485, 484, 474), (477, 486, 485, 476), (478, 487, 486, 477), (479, 488, 487, 478), (480, 489, 239, 224), (481, 490, 489, 480), (482, 491, 490, 481), (483, 493, 491, 482), (493, 494, 492, 491), (484, 494, 493, 483), (485, 496, 494, 484), (496, 497, 495, 494), (486, 497, 496, 485), (487, 498, 497, 486), (488, 499, 498, 487), (489, 500, 250, 239), (500, 501, 251, 250), (490, 502, 500, 489), (502, 503, 501, 500), (491, 504, 502, 490), (504, 505, 503, 502), (492, 505, 504, 491), (494, 507, 505, 492), (507, 508, 506, 505), (495, 508, 507, 494), (497, 511, 508, 495), (511, 512, 509, 508), (498, 512, 511, 497), (512, 513, 510, 509), (499, 513, 512, 498), (501, 514, 256, 251), (514, 515, 257, 256), (515, 516, 258, 257), (503, 518, 514, 501), (518, 519, 515, 514), (505, 522, 518, 503), (522, 523, 519, 518), (506, 523, 522, 505), (523, 524, 520, 519), (508, 526, 523, 506), (526, 527, 524, 523), (509, 527, 526, 508), (527, 528, 525, 524), (510, 528, 527, 509), (530, 516, 515, 529), (516, 530, 260, 258), (530, 531, 261, 260), (531, 517, 259, 261), (519, 532, 529, 515), (532, 533, 530, 529), (520, 533, 532, 519), (533, 534, 531, 530), (534, 521, 517, 531), (524, 535, 533, 520), (535, 536, 534, 533), (525, 536, 535, 524), (536, 525, 521, 534), (537, 141, 80, 287), (144, 539, 538, 143), (147, 541, 540, 146), (541, 147, 141, 537), (149, 543, 542, 148), (150, 544, 543, 149), (544, 150, 143, 538), (545, 544, 538, 539), (151, 545, 539, 144), (152, 546, 545, 151), (153, 547, 546, 152), (547, 153, 146, 540), (548, 547, 540, 541), (154, 549, 445, 112), (155, 550, 549, 154), (550, 155, 148, 542), (552, 551, 545, 546), (553, 552, 546, 547), (543, 556, 555, 542), (544, 557, 556, 543), (545, 558, 557, 544), (548, 560, 559, 547), (560, 548, 541, 554), (549, 561, 454, 445), (550, 562, 561, 549), (562, 550, 542, 555), (564, 563, 556, 557), (565, 564, 557, 558), (551, 565, 558, 545), (552, 566, 565, 551), (553, 567, 566, 552), (567, 553, 547, 559), (568, 567, 559, 560), (556, 570, 569, 555), (561, 572, 465, 454), (562, 573, 572, 561), (573, 562, 555, 569), (563, 574, 570, 556), (564, 575, 574, 563), (565, 576, 575, 564), (566, 577, 576, 565), (567, 578, 577, 566), (568, 579, 578, 567), (579, 568, 560, 571), (580, 468, 465, 572), (582, 581, 576, 577), (570, 584, 583, 569), (573, 587, 586, 572), (587, 573, 569, 583), (588, 587, 583, 584), (574, 588, 584, 570), (575, 589, 588, 574), (576, 590, 589, 575), (578, 592, 591, 577), (579, 593, 592, 578), (593, 579, 571, 585), (580, 594, 479, 468), (594, 580, 572, 586), (595, 594, 586, 587), (581, 596, 590, 576), (596, 597, 591, 590), (582, 597, 596, 581), (597, 582, 577, 591), (588, 605, 604, 587), (605, 606, 600, 599), (589, 606, 605, 588), (606, 607, 601, 600), (590, 607, 606, 589), (591, 608, 607, 590), (592, 609, 608, 591), (609, 610, 603, 602), (593, 610, 609, 592), (610, 593, 585, 603), (594, 611, 488, 479), (595, 612, 611, 594), (612, 595, 587, 604), (613, 614, 387, 386), (616, 617, 614, 613), (622, 623, 617, 616), (600, 623, 622, 599), (623, 624, 618, 617), (601, 624, 623, 600), (626, 627, 620, 619), (603, 627, 626, 602), (627, 603, 598, 620), (629, 630, 622, 621), (605, 630, 629, 604), (630, 605, 599, 622), (607, 631, 624, 601), (631, 632, 625, 624), (608, 632, 631, 607), (632, 633, 626, 625), (609, 633, 632, 608), (633, 609, 602, 626), (611, 634, 499, 488), (634, 635, 629, 628), (612, 635, 634, 611), (635, 612, 604, 629), (636, 637, 418, 417), (637, 613, 386, 418), (614, 638, 419, 387), (638, 639, 420, 419), (639, 640, 421, 420), (640, 641, 422, 421), (641, 642, 423, 422), (642, 615, 390, 423), (643, 644, 637, 636), (644, 616, 613, 637), (617, 645, 638, 614), (645, 646, 639, 638), (618, 646, 645, 617), (646, 647, 640, 639), (647, 648, 641, 640), (648, 649, 642, 641), (620, 649, 648, 619), (649, 620, 615, 642), (650, 651, 644, 643), (622, 651, 650, 621), (651, 622, 616, 644), (624, 652, 646, 618), (652, 653, 647, 646), (625, 653, 652, 624), (653, 654, 648, 647), (626, 654, 653, 625), (654, 626, 619, 648), (629, 656, 655, 628), (656, 629, 621, 650), (513, 657, 655, 510), (634, 657, 513, 499), (657, 634, 628, 655), (517, 658, 425, 259), (658, 659, 426, 425), (659, 636, 417, 426), (521, 660, 658, 517), (660, 661, 659, 658), (661, 643, 636, 659), (525, 662, 660, 521), (662, 663, 661, 660), (663, 650, 643, 661), (528, 664, 662, 525), (655, 664, 528, 510), (664, 665, 663, 662), (656, 665, 664, 655), (665, 656, 650, 663), (666, 537, 287, 427), (667, 541, 537, 666), (668, 666, 427, 429), (667, 669, 554, 541), (669, 667, 666, 668), (670, 560, 554, 669), (671, 668, 429, 431), (672, 669, 668, 671), (670, 673, 571, 560), (673, 670, 669, 672), (674, 671, 431, 433), (675, 672, 671, 674), (673, 676, 585, 571), (676, 673, 672, 675), (677, 674, 433, 435), (678, 675, 674, 677), (603, 679, 678, 598), (676, 679, 603, 585), (679, 676, 675, 678), (615, 680, 437, 390), (680, 677, 435, 437), (620, 681, 680, 615), (678, 681, 620, 598), (681, 678, 677, 680)])
me_icosphere_003.polygons.foreach_set('use_smooth', [True] * 680)
_uv = me_icosphere_003.uv_layers.new(name='UVMap')
_uv.uv.foreach_set('vector', [0.1423, 0.3932, 0.1399, 0.3411, 0.1597, 0.3552, 0.1634, 0.3901, 0.1679, 0.3344, 0.169, 0.2869, 0.1851, 0.2945, 0.1877, 0.3268, 0.1758, 0.3878, 0.1679, 0.3344, 0.1877, 0.3268, 0.1943, 0.3837, 0.1758, 0.3878, 0.1634, 0.3901, 0.1597, 0.3552, 0.1679, 0.3344, 0.1464, 0.3212, 0.1398, 0.2832, 0.169, 0.2869, 0.1679, 0.3344, 0.1464, 0.3212, 0.1399, 0.3411, 0.1304, 0.3178, 0.1398, 0.2832, 0.1399, 0.3411, 0.1464, 0.3212, 0.1679, 0.3344, 0.1597, 0.3552, 0.209, 0.3105, 0.1877, 0.3268, 0.1851, 0.2945, 0.1958, 0.2709, 0.2086, 0.3606, 0.209, 0.3105, 0.2224, 0.3227, 0.2193, 0.3734, 0.2086, 0.3606, 0.1943, 0.3837, 0.1877, 0.3268, 0.209, 0.3105, 0.1943, 0.3837, 0.2086, 0.3606, 0.2193, 0.3734, 0.209, 0.4012, 0.169, 0.2869, 0.1739, 0.244, 0.1958, 0.2709, 0.1851, 0.2945, 0.1514, 0.2471, 0.1411, 0.2267, 0.1656, 0.2193, 0.1739, 0.244, 0.1514, 0.2471, 0.1398, 0.2832, 0.1319, 0.2491, 0.1411, 0.2267, 0.1398, 0.2832, 0.1514, 0.2471, 0.1739, 0.244, 0.169, 0.2869, 0.2499, 0.3596, 0.2193, 0.3734, 0.2224, 0.3227, 0.2383, 0.2984, 0.2309, 0.2668, 0.209, 0.3105, 0.1958, 0.2709, 0.2144, 0.223, 0.209, 0.3105, 0.2309, 0.2668, 0.2383, 0.2984, 0.2224, 0.3227, 0.1932, 0.2121, 0.1838, 0.1869, 0.2092, 0.1841, 0.2144, 0.223, 0.1932, 0.2121, 0.1739, 0.244, 0.1656, 0.2193, 0.1838, 0.1869, 0.1739, 0.244, 0.1932, 0.2121, 0.2144, 0.223, 0.1958, 0.2709, 0.1411, 0.2267, 0.1397, 0.1731, 0.1838, 0.1869, 0.1656, 0.2193, 0.1424, 0.443, 0.1423, 0.3932, 0.1634, 0.3901, 0.1623, 0.4409, 0.1416, 0.4953, 0.1424, 0.443, 0.1623, 0.4409, 0.1582, 0.4771, 0.1945, 0.4334, 0.1943, 0.3837, 0.209, 0.4012, 0.209, 0.4114, 0.1748, 0.4393, 0.1758, 0.3878, 0.1943, 0.3837, 0.1945, 0.4334, 0.1748, 0.4393, 0.1623, 0.4409, 0.1634, 0.3901, 0.1758, 0.3878, 0.1671, 0.4952, 0.1748, 0.4393, 0.1945, 0.4334, 0.1876, 0.4948, 0.1671, 0.4952, 0.1582, 0.4771, 0.1623, 0.4409, 0.1748, 0.4393, 0.1691, 0.5418, 0.1671, 0.4952, 0.1876, 0.4948, 0.1846, 0.53, 0.149, 0.5147, 0.1416, 0.4953, 0.1582, 0.4771, 0.1671, 0.4952, 0.1408, 0.5559, 0.149, 0.5147, 0.1671, 0.4952, 0.1691, 0.5418, 0.1408, 0.5559, 0.1332, 0.5256, 0.1416, 0.4953, 0.149, 0.5147, 0.2201, 0.4283, 0.209, 0.4114, 0.209, 0.4012, 0.2193, 0.3734, 0.2081, 0.4486, 0.1945, 0.4334, 0.209, 0.4114, 0.2201, 0.4283, 0.2087, 0.5007, 0.2081, 0.4486, 0.2201, 0.4283, 0.2236, 0.4819, 0.2087, 0.5007, 0.1876, 0.4948, 0.1945, 0.4334, 0.2081, 0.4486, 0.1959, 0.5484, 0.1846, 0.53, 0.1876, 0.4948, 0.2087, 0.5007, 0.1748, 0.5864, 0.1691, 0.5418, 0.1846, 0.53, 0.1959, 0.5484, 0.1501, 0.5924, 0.1408, 0.5559, 0.1691, 0.5418, 0.1748, 0.5864, 0.1407, 0.6192, 0.1501, 0.5924, 0.1748, 0.5864, 0.1674, 0.6194, 0.1407, 0.6192, 0.1311, 0.5949, 0.1408, 0.5559, 0.1501, 0.5924, 0.2677, 0.4961, 0.2711, 0.4303, 0.2845, 0.4562, 0.2842, 0.4965, 0.271, 0.5636, 0.2677, 0.4961, 0.2842, 0.4965, 0.2831, 0.538, 0.2462, 0.4271, 0.2499, 0.3596, 0.2679, 0.3847, 0.2711, 0.4303, 0.2462, 0.4271, 0.2201, 0.4283, 0.2193, 0.3734, 0.2499, 0.3596, 0.2387, 0.5014, 0.2462, 0.4271, 0.2711, 0.4303, 0.2677, 0.4961, 0.2387, 0.5014, 0.2236, 0.4819, 0.2201, 0.4283, 0.2462, 0.4271, 0.247, 0.5707, 0.2387, 0.5014, 0.2677, 0.4961, 0.271, 0.5636, 0.255, 0.6141, 0.247, 0.5707, 0.271, 0.5636, 0.267, 0.6039, 0.2223, 0.5298, 0.2087, 0.5007, 0.2236, 0.4819, 0.2387, 0.5014, 0.2149, 0.58, 0.2223, 0.5298, 0.2387, 0.5014, 0.247, 0.5707, 0.2149, 0.58, 0.1959, 0.5484, 0.2087, 0.5007, 0.2223, 0.5298, 0.2222, 0.6404, 0.2149, 0.58, 0.247, 0.5707, 0.255, 0.6141, 0.1918, 0.6109, 0.1748, 0.5864, 0.1959, 0.5484, 0.2149, 0.58, 0.1827, 0.6696, 0.1918, 0.6109, 0.2149, 0.58, 0.2222, 0.6404, 0.1827, 0.6696, 0.1674, 0.6194, 0.1748, 0.5864, 0.1918, 0.6109, 0.1409, 0.6833, 0.1407, 0.6192, 0.1674, 0.6194, 0.1827, 0.6696, 0.1407, 0.7407, 0.1409, 0.6833, 0.1827, 0.6696, 0.1751, 0.7522, 0.1408, 0.7887, 0.1407, 0.7407, 0.1751, 0.7522, 0.1741, 0.7985, 0.1393, 0.8339, 0.1408, 0.7887, 0.1741, 0.7985, 0.1688, 0.8269, 0.121, 0.3432, 0.1297, 0.3178, 0.1304, 0.3178, 0.1399, 0.3411, 0.1204, 0.3949, 0.121, 0.3432, 0.1399, 0.3411, 0.1423, 0.3932, 0.09943, 0.3951, 0.1022, 0.3609, 0.121, 0.3432, 0.1204, 0.3949, 0.1175, 0.2863, 0.122, 0.2507, 0.1319, 0.2491, 0.1398, 0.2832, 0.1297, 0.3178, 0.1175, 0.2863, 0.1398, 0.2832, 0.1304, 0.3178, 0.121, 0.3432, 0.1137, 0.3251, 0.1175, 0.2863, 0.1297, 0.3178, 0.09329, 0.3427, 0.08934, 0.2979, 0.1175, 0.2863, 0.1137, 0.3251, 0.1022, 0.3609, 0.09329, 0.3427, 0.1137, 0.3251, 0.121, 0.3432, 0.09943, 0.3951, 0.08736, 0.3948, 0.09329, 0.3427, 0.1022, 0.3609, 0.07379, 0.34, 0.07477, 0.3092, 0.08934, 0.2979, 0.09329, 0.3427, 0.06908, 0.3941, 0.07379, 0.34, 0.09329, 0.3427, 0.08736, 0.3948, 0.122, 0.2507, 0.1092, 0.2323, 0.1411, 0.2267, 0.1319, 0.2491, 0.1175, 0.2863, 0.1027, 0.2549, 0.1092, 0.2323, 0.122, 0.2507, 0.08047, 0.2592, 0.08487, 0.2337, 0.1092, 0.2323, 0.1027, 0.2549, 0.08934, 0.2979, 0.08047, 0.2592, 0.1027, 0.2549, 0.1175, 0.2863, 0.07477, 0.3092, 0.06264, 0.2907, 0.08047, 0.2592, 0.08934, 0.2979, 0.07379, 0.34, 0.05263, 0.3305, 0.06264, 0.2907, 0.07477, 0.3092, 0.06908, 0.3941, 0.05491, 0.3756, 0.05263, 0.3305, 0.07379, 0.34, 0.04528, 0.389, 0.04076, 0.3446, 0.05263, 0.3305, 0.05491, 0.3756, 0.05558, 0.4123, 0.04528, 0.389, 0.05491, 0.3756, 0.06908, 0.3941, 0.1092, 0.2323, 0.09821, 0.1819, 0.1397, 0.1731, 0.1411, 0.2267, 0.08487, 0.2337, 0.06238, 0.211, 0.09821, 0.1819, 0.1092, 0.2323, 0.08047, 0.2592, 0.05873, 0.2364, 0.06238, 0.211, 0.08487, 0.2337, 0.04088, 0.2537, 0.04059, 0.217, 0.06238, 0.211, 0.05873, 0.2364, 0.06264, 0.2907, 0.04088, 0.2537, 0.05873, 0.2364, 0.08047, 0.2592, 0.05263, 0.3305, 0.03004, 0.2976, 0.04088, 0.2537, 0.06264, 0.2907, 0.04076, 0.3446, 0.02608, 0.3263, 0.03004, 0.2976, 0.05263, 0.3305, 0.04528, 0.389, 0.02156, 0.3781, 0.02608, 0.3263, 0.04076, 0.3446, 0.1206, 0.444, 0.1204, 0.3949, 0.1423, 0.3932, 0.1424, 0.443, 0.1202, 0.4955, 0.1206, 0.444, 0.1424, 0.443, 0.1416, 0.4953, 0.1279, 0.5255, 0.1202, 0.4955, 0.1416, 0.4953, 0.1332, 0.5256, 0.1007, 0.4438, 0.09943, 0.3951, 0.1204, 0.3949, 0.1206, 0.444, 0.1041, 0.4783, 0.1007, 0.4438, 0.1206, 0.444, 0.1202, 0.4955, 0.1279, 0.5255, 0.1176, 0.555, 0.112, 0.5146, 0.1202, 0.4955, 0.1176, 0.555, 0.1279, 0.5255, 0.1332, 0.5256, 0.1408, 0.5559, 0.1244, 0.5944, 0.1176, 0.555, 0.1408, 0.5559, 0.1311, 0.5949, 0.1007, 0.4438, 0.08831, 0.4435, 0.08736, 0.3948, 0.09943, 0.3951, 0.1041, 0.4783, 0.09443, 0.496, 0.08831, 0.4435, 0.1007, 0.4438, 0.09443, 0.496, 0.1041, 0.4783, 0.1202, 0.4955, 0.112, 0.5146, 0.09018, 0.5396, 0.09443, 0.496, 0.112, 0.5146, 0.1176, 0.555, 0.06898, 0.44, 0.06908, 0.3941, 0.08736, 0.3948, 0.08831, 0.4435, 0.07419, 0.4959, 0.06898, 0.44, 0.08831, 0.4435, 0.09443, 0.496, 0.07592, 0.5281, 0.07419, 0.4959, 0.09443, 0.496, 0.09018, 0.5396, 0.05563, 0.4215, 0.05558, 0.4123, 0.06908, 0.3941, 0.06898, 0.44, 0.1244, 0.5944, 0.1113, 0.6159, 0.1051, 0.5894, 0.1176, 0.555, 0.1113, 0.6159, 0.1244, 0.5944, 0.1311, 0.5949, 0.1407, 0.6192, 0.08112, 0.5801, 0.09018, 0.5396, 0.1176, 0.555, 0.1051, 0.5894, 0.08506, 0.6105, 0.08112, 0.5801, 0.1051, 0.5894, 0.1113, 0.6159, 0.07419, 0.4959, 0.05351, 0.5015, 0.05571, 0.4551, 0.06898, 0.44, 0.07592, 0.5281, 0.06355, 0.5439, 0.05351, 0.5015, 0.07419, 0.4959, 0.06355, 0.5439, 0.07592, 0.5281, 0.09018, 0.5396, 0.08112, 0.5801, 0.05563, 0.4215, 0.04542, 0.4378, 0.04528, 0.389, 0.05558, 0.4123, 0.04542, 0.4378, 0.05563, 0.4215, 0.06898, 0.44, 0.05571, 0.4551, 0.04138, 0.4853, 0.04542, 0.4378, 0.05571, 0.4551, 0.05351, 0.5015, 0.1034, 0.6745, 0.1113, 0.6159, 0.1407, 0.6192, 0.1409, 0.6833, 0.1008, 0.7291, 0.1034, 0.6745, 0.1409, 0.6833, 0.1407, 0.7407, 0.101, 0.776, 0.1008, 0.7291, 0.1407, 0.7407, 0.1408, 0.7887, 0.09831, 0.8204, 0.101, 0.776, 0.1408, 0.7887, 0.1393, 0.8339, 0.09497, 0.8452, 0.09831, 0.8204, 0.1393, 0.8339, 0.1224, 0.8525, 0.08506, 0.6105, 0.06426, 0.6507, 0.06275, 0.5997, 0.08112, 0.5801, 0.06426, 0.6507, 0.08506, 0.6105, 0.1113, 0.6159, 0.1034, 0.6745, 0.05946, 0.7159, 0.06426, 0.6507, 0.1034, 0.6745, 0.1008, 0.7291, 0.06368, 0.7639, 0.05946, 0.7159, 0.1008, 0.7291, 0.101, 0.776, 0.06233, 0.8063, 0.06368, 0.7639, 0.101, 0.776, 0.09831, 0.8204, 0.07387, 0.8352, 0.06233, 0.8063, 0.09831, 0.8204, 0.09497, 0.8452, 0.06355, 0.5439, 0.04352, 0.5737, 0.03095, 0.5273, 0.05351, 0.5015, 0.04352, 0.5737, 0.06355, 0.5439, 0.08112, 0.5801, 0.06275, 0.5997, 0.04553, 0.6315, 0.04352, 0.5737, 0.06275, 0.5997, 0.06426, 0.6507, 0.04174, 0.7559, 0.0413, 0.7212, 0.05946, 0.7159, 0.06368, 0.7639, 0.0427, 0.7803, 0.04174, 0.7559, 0.06368, 0.7639, 0.06233, 0.8063, 0.04542, 0.4378, 0.02148, 0.4359, 0.02156, 0.3781, 0.04528, 0.389, 0.04138, 0.4853, 0.02667, 0.494, 0.02148, 0.4359, 0.04542, 0.4378, 0.02667, 0.494, 0.04138, 0.4853, 0.05351, 0.5015, 0.03095, 0.5273, 0.2838, 0.3647, 0.2985, 0.3211, 0.3085, 0.3401, 0.3061, 0.3784, 0.2687, 0.3327, 0.2691, 0.2705, 0.2985, 0.3211, 0.2838, 0.3647, 0.2687, 0.3327, 0.2499, 0.3596, 0.2383, 0.2984, 0.2691, 0.2705, 0.2499, 0.3596, 0.2687, 0.3327, 0.2838, 0.3647, 0.2679, 0.3847, 0.2419, 0.1921, 0.2144, 0.223, 0.2092, 0.1841, 0.2149, 0.1728, 0.2469, 0.2439, 0.2419, 0.1921, 0.2697, 0.2214, 0.2691, 0.2705, 0.2469, 0.2439, 0.2309, 0.2668, 0.2144, 0.223, 0.2419, 0.1921, 0.2309, 0.2668, 0.2469, 0.2439, 0.2691, 0.2705, 0.2383, 0.2984, 0.1838, 0.1869, 0.2005, 0.142, 0.2149, 0.1728, 0.2092, 0.1841, 0.2005, 0.142, 0.2289, 0.1411, 0.2419, 0.1921, 0.2149, 0.1728, 0.1397, 0.1731, 0.1374, 0.1235, 0.2005, 0.142, 0.1838, 0.1869, 0.3199, 0.3637, 0.3262, 0.337, 0.3382, 0.3576, 0.3323, 0.3955, 0.3199, 0.3637, 0.3061, 0.3784, 0.3085, 0.3401, 0.3262, 0.337, 0.3061, 0.3784, 0.3199, 0.3637, 0.3323, 0.3955, 0.3148, 0.4067, 0.2985, 0.3211, 0.3185, 0.2929, 0.3262, 0.337, 0.3085, 0.3401, 0.3031, 0.2337, 0.2691, 0.2705, 0.2697, 0.2214, 0.2805, 0.2127, 0.2691, 0.2705, 0.3031, 0.2337, 0.3185, 0.2929, 0.2985, 0.3211, 0.2419, 0.1921, 0.2816, 0.1648, 0.2805, 0.2127, 0.2697, 0.2214, 0.2816, 0.1648, 0.306, 0.1906, 0.3031, 0.2337, 0.2805, 0.2127, 0.2413, 0.09473, 0.2289, 0.1411, 0.2005, 0.142, 0.2032, 0.09498, 0.2289, 0.1411, 0.2413, 0.09473, 0.2816, 0.1648, 0.2419, 0.1921, 0.1374, 0.1235, 0.1386, 0.06497, 0.2032, 0.09498, 0.2005, 0.142, 0.1386, 0.06497, 0.2036, 0.04788, 0.2413, 0.09473, 0.2032, 0.09498, 0.3539, 0.3889, 0.3323, 0.3955, 0.3382, 0.3576, 0.3538, 0.3542, 0.3323, 0.3955, 0.3539, 0.3889, 0.354, 0.4181, 0.342, 0.4221, 0.3262, 0.337, 0.3534, 0.3167, 0.3538, 0.3542, 0.3382, 0.3576, 0.3185, 0.2929, 0.3538, 0.2675, 0.3534, 0.3167, 0.3262, 0.337, 0.3525, 0.2217, 0.3681, 0.2339, 0.3673, 0.2474, 0.3538, 0.2675, 0.3031, 0.2337, 0.3525, 0.2217, 0.3538, 0.2675, 0.3185, 0.2929, 0.3484, 0.1798, 0.306, 0.1906, 0.2816, 0.1648, 0.3461, 0.1331, 0.306, 0.1906, 0.3484, 0.1798, 0.3525, 0.2217, 0.3031, 0.2337, 0.2413, 0.09473, 0.3253, 0.05947, 0.3461, 0.1331, 0.2816, 0.1648, 0.2135, 0.04057, 0.04228, 0.003631, 0.3772, 0.02945, 0.3253, 0.05947, 0.2135, 0.04057, 0.2036, 0.04788, 0.1386, 0.06497, 0.04228, 0.003631, 0.2036, 0.04788, 0.2135, 0.04057, 0.3253, 0.05947, 0.2413, 0.09473, 0.3759, 0.3886, 0.3539, 0.3889, 0.3538, 0.3542, 0.3776, 0.3553, 0.3539, 0.3889, 0.3759, 0.3886, 0.3747, 0.4165, 0.354, 0.4181, 0.3534, 0.3167, 0.381, 0.3151, 0.3776, 0.3553, 0.3538, 0.3542, 0.3875, 0.2697, 0.3538, 0.2675, 0.3673, 0.2474, 0.3784, 0.2491, 0.3538, 0.2675, 0.3875, 0.2697, 0.381, 0.3151, 0.3534, 0.3167, 0.3681, 0.2339, 0.3802, 0.2358, 0.3784, 0.2491, 0.3673, 0.2474, 0.3802, 0.2358, 0.3969, 0.2269, 0.3875, 0.2697, 0.3784, 0.2491, 0.3525, 0.2217, 0.3969, 0.2269, 0.3802, 0.2358, 0.3681, 0.2339, 0.4056, 0.1933, 0.3484, 0.1798, 0.3461, 0.1331, 0.4178, 0.1477, 0.3484, 0.1798, 0.4056, 0.1933, 0.3969, 0.2269, 0.3525, 0.2217, 0.4435, 0.09744, 0.3253, 0.05947, 0.3772, 0.02945, 0.4813, 0.06496, 0.3253, 0.05947, 0.4435, 0.09744, 0.4178, 0.1477, 0.3461, 0.1331, 0.5564, 0.04543, 0.8952, 0.003631, 0.7121, 0.03079, 0.6297, 0.04774, 0.8952, 0.003631, 0.5564, 0.04543, 0.4813, 0.06496, 0.3772, 0.02945, 0.3997, 0.3977, 0.3759, 0.3886, 0.3776, 0.3553, 0.396, 0.3617, 0.3759, 0.3886, 0.3997, 0.3977, 0.389, 0.4213, 0.3747, 0.4165, 0.381, 0.3151, 0.4076, 0.3409, 0.396, 0.3617, 0.3776, 0.3553, 0.4076, 0.3409, 0.4126, 0.3714, 0.3997, 0.3977, 0.396, 0.3617, 0.3875, 0.2697, 0.4179, 0.2928, 0.4076, 0.3409, 0.381, 0.3151, 0.3969, 0.2269, 0.4348, 0.2566, 0.4179, 0.2928, 0.3875, 0.2697, 0.4514, 0.2244, 0.4056, 0.1933, 0.4178, 0.1477, 0.4688, 0.1811, 0.4056, 0.1933, 0.4514, 0.2244, 0.4348, 0.2566, 0.3969, 0.2269, 0.4902, 0.1467, 0.4435, 0.09744, 0.4813, 0.06496, 0.5187, 0.1182, 0.4435, 0.09744, 0.4902, 0.1467, 0.4688, 0.1811, 0.4178, 0.1477, 0.5509, 0.1013, 0.5564, 0.04543, 0.6297, 0.04774, 0.5869, 0.09719, 0.5564, 0.04543, 0.5509, 0.1013, 0.5187, 0.1182, 0.4813, 0.06496, 0.4291, 0.3914, 0.4126, 0.3714, 0.4076, 0.3409, 0.425, 0.3507, 0.4126, 0.3714, 0.4291, 0.3914, 0.4173, 0.4107, 0.3997, 0.3977, 0.4179, 0.2928, 0.4401, 0.3298, 0.425, 0.3507, 0.4076, 0.3409, 0.4401, 0.3298, 0.451, 0.3616, 0.4291, 0.3914, 0.425, 0.3507, 0.4348, 0.2566, 0.4596, 0.3031, 0.4401, 0.3298, 0.4179, 0.2928, 0.4596, 0.3031, 0.471, 0.342, 0.451, 0.3616, 0.4401, 0.3298, 0.4921, 0.2687, 0.4514, 0.2244, 0.4688, 0.1811, 0.499, 0.2185, 0.4514, 0.2244, 0.4921, 0.2687, 0.4596, 0.3031, 0.4348, 0.2566, 0.4921, 0.2687, 0.4865, 0.3297, 0.471, 0.342, 0.4596, 0.3031, 0.5177, 0.2104, 0.4902, 0.1467, 0.5187, 0.1182, 0.5393, 0.1705, 0.4902, 0.1467, 0.5177, 0.2104, 0.499, 0.2185, 0.4688, 0.1811, 0.5177, 0.2104, 0.5176, 0.2538, 0.4921, 0.2687, 0.499, 0.2185, 0.5626, 0.1534, 0.5509, 0.1013, 0.5869, 0.09719, 0.5862, 0.1472, 0.5509, 0.1013, 0.5626, 0.1534, 0.5393, 0.1705, 0.5187, 0.1182, 0.451, 0.3616, 0.458, 0.3939, 0.443, 0.4124, 0.4291, 0.3914, 0.471, 0.342, 0.4777, 0.3796, 0.458, 0.3939, 0.451, 0.3616, 0.5043, 0.3566, 0.4865, 0.3297, 0.4921, 0.2687, 0.5133, 0.3001, 0.4865, 0.3297, 0.5043, 0.3566, 0.4777, 0.3796, 0.471, 0.342, 0.5462, 0.2461, 0.5177, 0.2104, 0.5393, 0.1705, 0.5511, 0.2067, 0.5321, 0.2914, 0.5176, 0.2538, 0.5177, 0.2104, 0.5462, 0.2461, 0.5176, 0.2538, 0.5321, 0.2914, 0.5133, 0.3001, 0.4921, 0.2687, 0.5321, 0.2914, 0.5351, 0.3617, 0.5043, 0.3566, 0.5133, 0.3001, 0.5766, 0.2074, 0.5626, 0.1534, 0.5862, 0.1472, 0.5911, 0.1754, 0.5626, 0.1534, 0.5766, 0.2074, 0.5511, 0.2067, 0.5393, 0.1705, 0.5766, 0.2074, 0.5645, 0.2447, 0.5462, 0.2461, 0.5511, 0.2067, 0.5535, 0.3145, 0.5321, 0.2914, 0.5462, 0.2461, 0.5567, 0.281, 0.5526, 0.3701, 0.5351, 0.3617, 0.5321, 0.2914, 0.5535, 0.3145, 0.5746, 0.2721, 0.5645, 0.2447, 0.5766, 0.2074, 0.5852, 0.2442, 0.5645, 0.2447, 0.5746, 0.2721, 0.5567, 0.281, 0.5462, 0.2461, 0.5746, 0.2721, 0.5758, 0.3317, 0.5535, 0.3145, 0.5567, 0.281, 0.5758, 0.3317, 0.5758, 0.3796, 0.5526, 0.3701, 0.5535, 0.3145, 0.5851, 0.3687, 0.5758, 0.3796, 0.5758, 0.3317, 0.5851, 0.3593, 0.2938, 0.4387, 0.3061, 0.3784, 0.3148, 0.4067, 0.312, 0.4446, 0.2946, 0.4969, 0.2938, 0.4387, 0.312, 0.4446, 0.311, 0.4974, 0.2946, 0.4969, 0.2842, 0.4965, 0.2845, 0.4562, 0.2938, 0.4387, 0.2933, 0.5558, 0.2946, 0.4969, 0.311, 0.4974, 0.3121, 0.5504, 0.2933, 0.5558, 0.2831, 0.538, 0.2842, 0.4965, 0.2946, 0.4969, 0.3043, 0.6155, 0.2933, 0.5558, 0.3121, 0.5504, 0.3135, 0.5877, 0.2823, 0.4116, 0.2838, 0.3647, 0.3061, 0.3784, 0.2938, 0.4387, 0.2823, 0.4116, 0.2711, 0.4303, 0.2679, 0.3847, 0.2838, 0.3647, 0.2711, 0.4303, 0.2823, 0.4116, 0.2938, 0.4387, 0.2845, 0.4562, 0.28, 0.5833, 0.271, 0.5636, 0.2831, 0.538, 0.2933, 0.5558, 0.2818, 0.6262, 0.28, 0.5833, 0.2933, 0.5558, 0.3043, 0.6155, 0.2818, 0.6262, 0.267, 0.6039, 0.271, 0.5636, 0.28, 0.5833, 0.2968, 0.674, 0.2818, 0.6262, 0.3043, 0.6155, 0.3063, 0.6546, 0.264, 0.6561, 0.255, 0.6141, 0.267, 0.6039, 0.2818, 0.6262, 0.2787, 0.718, 0.264, 0.6561, 0.2818, 0.6262, 0.2968, 0.674, 0.2334, 0.6937, 0.2222, 0.6404, 0.255, 0.6141, 0.264, 0.6561, 0.2481, 0.7616, 0.2334, 0.6937, 0.264, 0.6561, 0.2787, 0.718, 0.2022, 0.7198, 0.1827, 0.6696, 0.2222, 0.6404, 0.2334, 0.6937, 0.2013, 0.7586, 0.2022, 0.7198, 0.2334, 0.6937, 0.2481, 0.7616, 0.2013, 0.7586, 0.1751, 0.7522, 0.1827, 0.6696, 0.2022, 0.7198, 0.2015, 0.808, 0.2013, 0.7586, 0.2481, 0.7616, 0.2403, 0.8134, 0.2015, 0.808, 0.1741, 0.7985, 0.1751, 0.7522, 0.2013, 0.7586, 0.1977, 0.8579, 0.2015, 0.808, 0.2403, 0.8134, 0.2365, 0.8526, 0.1977, 0.8579, 0.1688, 0.8269, 0.1741, 0.7985, 0.2015, 0.808, 0.1545, 0.8541, 0.1393, 0.8339, 0.1688, 0.8269, 0.1977, 0.8579, 0.1396, 0.8883, 0.1545, 0.8541, 0.1977, 0.8579, 0.1918, 0.8904, 0.1396, 0.8883, 0.1224, 0.8525, 0.1393, 0.8339, 0.1545, 0.8541, 0.3271, 0.4477, 0.3323, 0.3955, 0.342, 0.4221, 0.3386, 0.4497, 0.3271, 0.4477, 0.312, 0.4446, 0.3148, 0.4067, 0.3323, 0.3955, 0.3242, 0.4979, 0.3271, 0.4477, 0.3386, 0.4497, 0.3355, 0.4983, 0.3242, 0.4979, 0.311, 0.4974, 0.312, 0.4446, 0.3271, 0.4477, 0.3261, 0.5481, 0.3242, 0.4979, 0.3355, 0.4983, 0.3377, 0.5467, 0.3261, 0.5481, 0.3121, 0.5504, 0.311, 0.4974, 0.3242, 0.4979, 0.331, 0.6005, 0.3261, 0.5481, 0.3377, 0.5467, 0.341, 0.5753, 0.331, 0.6005, 0.3135, 0.5877, 0.3121, 0.5504, 0.3261, 0.5481, 0.3181, 0.631, 0.3043, 0.6155, 0.3135, 0.5877, 0.331, 0.6005, 0.324, 0.6604, 0.3181, 0.631, 0.331, 0.6005, 0.3362, 0.6393, 0.324, 0.6604, 0.3063, 0.6546, 0.3043, 0.6155, 0.3181, 0.631, 0.3155, 0.7065, 0.2968, 0.674, 0.3063, 0.6546, 0.324, 0.6604, 0.3004, 0.7553, 0.2787, 0.718, 0.2968, 0.674, 0.3155, 0.7065, 0.2721, 0.7771, 0.2481, 0.7616, 0.2787, 0.718, 0.3004, 0.7553, 0.2758, 0.812, 0.2721, 0.7771, 0.3004, 0.7553, 0.3067, 0.8047, 0.2758, 0.812, 0.2403, 0.8134, 0.2481, 0.7616, 0.2721, 0.7771, 0.2764, 0.8669, 0.2758, 0.812, 0.3067, 0.8047, 0.3126, 0.8412, 0.2764, 0.8669, 0.2365, 0.8526, 0.2403, 0.8134, 0.2758, 0.812, 0.2351, 0.88, 0.1977, 0.8579, 0.2365, 0.8526, 0.2764, 0.8669, 0.2294, 0.9165, 0.2351, 0.88, 0.2764, 0.8669, 0.2756, 0.9002, 0.2294, 0.9165, 0.1918, 0.8904, 0.1977, 0.8579, 0.2351, 0.88, 0.1675, 0.9214, 0.1396, 0.8883, 0.1918, 0.8904, 0.2294, 0.9165, 0.3539, 0.4515, 0.3386, 0.4497, 0.342, 0.4221, 0.354, 0.4181, 0.3537, 0.4989, 0.3355, 0.4983, 0.3386, 0.4497, 0.3539, 0.4515, 0.3533, 0.5461, 0.3377, 0.5467, 0.3355, 0.4983, 0.3537, 0.4989, 0.3529, 0.5806, 0.341, 0.5753, 0.3377, 0.5467, 0.3533, 0.5461, 0.3524, 0.6091, 0.331, 0.6005, 0.341, 0.5753, 0.3529, 0.5806, 0.3518, 0.6438, 0.3362, 0.6393, 0.331, 0.6005, 0.3524, 0.6091, 0.3506, 0.6833, 0.324, 0.6604, 0.3362, 0.6393, 0.3518, 0.6438, 0.3454, 0.7307, 0.3155, 0.7065, 0.324, 0.6604, 0.3506, 0.6833, 0.328, 0.7533, 0.3004, 0.7553, 0.3155, 0.7065, 0.3454, 0.7307, 0.3414, 0.7927, 0.328, 0.7533, 0.3454, 0.7307, 0.3543, 0.7496, 0.3414, 0.7927, 0.3067, 0.8047, 0.3004, 0.7553, 0.328, 0.7533, 0.3422, 0.8486, 0.3126, 0.8412, 0.3067, 0.8047, 0.3414, 0.7927, 0.3403, 0.8732, 0.2764, 0.8669, 0.3126, 0.8412, 0.3422, 0.8486, 0.3344, 0.9134, 0.2756, 0.9002, 0.2764, 0.8669, 0.3403, 0.8732, 0.326, 0.941, 0.2294, 0.9165, 0.2756, 0.9002, 0.3344, 0.9134, 0.3737, 0.4533, 0.3539, 0.4515, 0.354, 0.4181, 0.3747, 0.4165, 0.3731, 0.4997, 0.3537, 0.4989, 0.3539, 0.4515, 0.3737, 0.4533, 0.3731, 0.5463, 0.3533, 0.5461, 0.3537, 0.4989, 0.3731, 0.4997, 0.3735, 0.5832, 0.3529, 0.5806, 0.3533, 0.5461, 0.3731, 0.5463, 0.3743, 0.6113, 0.3524, 0.6091, 0.3529, 0.5806, 0.3735, 0.5832, 0.3755, 0.6452, 0.3518, 0.6438, 0.3524, 0.6091, 0.3743, 0.6113, 0.3781, 0.6859, 0.3506, 0.6833, 0.3518, 0.6438, 0.3755, 0.6452, 0.382, 0.7241, 0.3454, 0.7307, 0.3506, 0.6833, 0.3781, 0.6859, 0.3852, 0.7486, 0.3543, 0.7496, 0.3454, 0.7307, 0.382, 0.7241, 0.3933, 0.8082, 0.3414, 0.7927, 0.3543, 0.7496, 0.3852, 0.7486, 0.3818, 0.8474, 0.3422, 0.8486, 0.3414, 0.7927, 0.3933, 0.8082, 0.4165, 0.8362, 0.4007, 0.8628, 0.3818, 0.8474, 0.3933, 0.8082, 0.4007, 0.8628, 0.3403, 0.8732, 0.3422, 0.8486, 0.3818, 0.8474, 0.4092, 0.908, 0.3344, 0.9134, 0.3403, 0.8732, 0.4007, 0.8628, 0.4244, 0.9354, 0.326, 0.941, 0.3344, 0.9134, 0.4092, 0.908, 0.3943, 0.4539, 0.3737, 0.4533, 0.3747, 0.4165, 0.389, 0.4213, 0.3928, 0.5005, 0.3731, 0.4997, 0.3737, 0.4533, 0.3943, 0.4539, 0.394, 0.5476, 0.3731, 0.5463, 0.3731, 0.4997, 0.3928, 0.5005, 0.3882, 0.5789, 0.3735, 0.5832, 0.3731, 0.5463, 0.394, 0.5476, 0.3997, 0.3977, 0.4029, 0.4373, 0.3943, 0.4539, 0.389, 0.4213, 0.4023, 0.5647, 0.3989, 0.6043, 0.3882, 0.5789, 0.394, 0.5476, 0.3989, 0.6043, 0.3743, 0.6113, 0.3735, 0.5832, 0.3882, 0.5789, 0.395, 0.6401, 0.3755, 0.6452, 0.3743, 0.6113, 0.3989, 0.6043, 0.4112, 0.6314, 0.4056, 0.6612, 0.395, 0.6401, 0.3989, 0.6043, 0.4056, 0.6612, 0.3781, 0.6859, 0.3755, 0.6452, 0.395, 0.6401, 0.4129, 0.718, 0.382, 0.7241, 0.3781, 0.6859, 0.4056, 0.6612, 0.405, 0.7483, 0.3852, 0.7486, 0.382, 0.7241, 0.4129, 0.718, 0.4391, 0.749, 0.4216, 0.7764, 0.405, 0.7483, 0.4129, 0.718, 0.4216, 0.7764, 0.3933, 0.8082, 0.3852, 0.7486, 0.405, 0.7483, 0.4594, 0.7654, 0.449, 0.8081, 0.4216, 0.7764, 0.4391, 0.749, 0.449, 0.8081, 0.4165, 0.8362, 0.3933, 0.8082, 0.4216, 0.7764, 0.4562, 0.8546, 0.4007, 0.8628, 0.4165, 0.8362, 0.449, 0.8081, 0.4695, 0.8829, 0.4092, 0.908, 0.4007, 0.8628, 0.4562, 0.8546, 0.4942, 0.9067, 0.4244, 0.9354, 0.4092, 0.908, 0.4695, 0.8829, 0.4065, 0.501, 0.3928, 0.5005, 0.3943, 0.4539, 0.4059, 0.47, 0.4058, 0.5325, 0.394, 0.5476, 0.3928, 0.5005, 0.4065, 0.501, 0.4189, 0.449, 0.4029, 0.4373, 0.3997, 0.3977, 0.4173, 0.4107, 0.4029, 0.4373, 0.4189, 0.449, 0.4059, 0.47, 0.3943, 0.4539, 0.4189, 0.449, 0.4189, 0.5015, 0.4065, 0.501, 0.4059, 0.47, 0.4189, 0.5015, 0.418, 0.5542, 0.4058, 0.5325, 0.4065, 0.501, 0.418, 0.5542, 0.4023, 0.5647, 0.394, 0.5476, 0.4058, 0.5325, 0.416, 0.5933, 0.3989, 0.6043, 0.4023, 0.5647, 0.418, 0.5542, 0.4291, 0.3914, 0.4326, 0.4275, 0.4189, 0.449, 0.4173, 0.4107, 0.4316, 0.577, 0.4276, 0.6127, 0.416, 0.5933, 0.418, 0.5542, 0.4276, 0.6127, 0.4112, 0.6314, 0.3989, 0.6043, 0.416, 0.5933, 0.4228, 0.6521, 0.4056, 0.6612, 0.4112, 0.6314, 0.4276, 0.6127, 0.4488, 0.6432, 0.4372, 0.6752, 0.4228, 0.6521, 0.4276, 0.6127, 0.4372, 0.6752, 0.4129, 0.718, 0.4056, 0.6612, 0.4228, 0.6521, 0.4682, 0.664, 0.4559, 0.7089, 0.4372, 0.6752, 0.4488, 0.6432, 0.4559, 0.7089, 0.4391, 0.749, 0.4129, 0.718, 0.4372, 0.6752, 0.4969, 0.6677, 0.4813, 0.7471, 0.4559, 0.7089, 0.4682, 0.664, 0.4813, 0.7471, 0.4594, 0.7654, 0.4391, 0.749, 0.4559, 0.7089, 0.4889, 0.7956, 0.449, 0.8081, 0.4594, 0.7654, 0.4813, 0.7471, 0.4933, 0.8424, 0.4562, 0.8546, 0.449, 0.8081, 0.4889, 0.7956, 0.4935, 0.8649, 0.4695, 0.8829, 0.4562, 0.8546, 0.4933, 0.8424, 0.5332, 0.6192, 0.5313, 0.6868, 0.4969, 0.6677, 0.5129, 0.6262, 0.5313, 0.6868, 0.5317, 0.7412, 0.4813, 0.7471, 0.4969, 0.6677, 0.5317, 0.7412, 0.5213, 0.7879, 0.4889, 0.7956, 0.4813, 0.7471, 0.5213, 0.7879, 0.5295, 0.8326, 0.4933, 0.8424, 0.4889, 0.7956, 0.5295, 0.8326, 0.5257, 0.8793, 0.4935, 0.8649, 0.4933, 0.8424, 0.5257, 0.8793, 0.4942, 0.9067, 0.4695, 0.8829, 0.4935, 0.8649, 0.5752, 0.627, 0.5711, 0.6801, 0.5313, 0.6868, 0.5332, 0.6192, 0.5711, 0.6801, 0.5546, 0.7153, 0.5317, 0.7412, 0.5313, 0.6868, 0.5625, 0.8375, 0.5766, 0.8661, 0.5257, 0.8793, 0.5295, 0.8326, 0.4326, 0.502, 0.4189, 0.5015, 0.4189, 0.449, 0.4325, 0.4613, 0.4323, 0.5428, 0.418, 0.5542, 0.4189, 0.5015, 0.4326, 0.502, 0.4417, 0.4454, 0.4326, 0.4275, 0.4291, 0.3914, 0.443, 0.4124, 0.4326, 0.4275, 0.4417, 0.4454, 0.4325, 0.4613, 0.4189, 0.449, 0.4417, 0.4454, 0.4468, 0.5025, 0.4326, 0.502, 0.4325, 0.4613, 0.4468, 0.5025, 0.4416, 0.5595, 0.4323, 0.5428, 0.4326, 0.502, 0.4416, 0.5595, 0.4316, 0.577, 0.418, 0.5542, 0.4323, 0.5428, 0.4419, 0.5927, 0.4276, 0.6127, 0.4316, 0.577, 0.4416, 0.5595, 0.458, 0.3939, 0.4649, 0.4451, 0.4417, 0.4454, 0.443, 0.4124, 0.4649, 0.4451, 0.467, 0.5031, 0.4468, 0.5025, 0.4417, 0.4454, 0.467, 0.5031, 0.4636, 0.5612, 0.4416, 0.5595, 0.4468, 0.5025, 0.4636, 0.5612, 0.4567, 0.6109, 0.4419, 0.5927, 0.4416, 0.5595, 0.4567, 0.6109, 0.4488, 0.6432, 0.4276, 0.6127, 0.4419, 0.5927, 0.4777, 0.3796, 0.4842, 0.4378, 0.4649, 0.4451, 0.458, 0.3939, 0.4842, 0.4378, 0.4862, 0.5037, 0.467, 0.5031, 0.4649, 0.4451, 0.4862, 0.5037, 0.483, 0.5698, 0.4636, 0.5612, 0.467, 0.5031, 0.483, 0.5698, 0.4764, 0.6259, 0.4567, 0.6109, 0.4636, 0.5612, 0.4764, 0.6259, 0.4682, 0.664, 0.4488, 0.6432, 0.4567, 0.6109, 0.5043, 0.3566, 0.5065, 0.4274, 0.4842, 0.4378, 0.4777, 0.3796, 0.5065, 0.4274, 0.5068, 0.5042, 0.4862, 0.5037, 0.4842, 0.4378, 0.5068, 0.5042, 0.5052, 0.5877, 0.483, 0.5698, 0.4862, 0.5037, 0.5052, 0.5877, 0.4938, 0.6304, 0.4764, 0.6259, 0.483, 0.5698, 0.4969, 0.6677, 0.4938, 0.6304, 0.5052, 0.5877, 0.5129, 0.6262, 0.4938, 0.6304, 0.4969, 0.6677, 0.4682, 0.664, 0.4764, 0.6259, 0.5351, 0.3617, 0.542, 0.4276, 0.5065, 0.4274, 0.5043, 0.3566, 0.542, 0.4276, 0.5377, 0.5048, 0.5068, 0.5042, 0.5065, 0.4274, 0.5377, 0.5048, 0.5354, 0.5707, 0.5052, 0.5877, 0.5068, 0.5042, 0.5354, 0.5707, 0.5332, 0.6192, 0.5129, 0.6262, 0.5052, 0.5877, 0.5443, 0.7805, 0.5213, 0.7879, 0.5317, 0.7412, 0.5475, 0.7454, 0.5472, 0.8093, 0.5295, 0.8326, 0.5213, 0.7879, 0.5443, 0.7805, 0.5627, 0.4559, 0.5739, 0.503, 0.5377, 0.5048, 0.542, 0.4276, 0.5739, 0.503, 0.5749, 0.5755, 0.5354, 0.5707, 0.5377, 0.5048, 0.5749, 0.5755, 0.5752, 0.627, 0.5332, 0.6192, 0.5354, 0.5707, 0.571, 0.7265, 0.5546, 0.7153, 0.5711, 0.6801, 0.582, 0.6894, 0.5546, 0.7153, 0.571, 0.7265, 0.5475, 0.7454, 0.5317, 0.7412, 0.571, 0.7265, 0.5744, 0.7717, 0.5443, 0.7805, 0.5475, 0.7454, 0.5744, 0.7717, 0.5758, 0.8182, 0.5472, 0.8093, 0.5443, 0.7805, 0.5758, 0.8182, 0.5625, 0.8375, 0.5295, 0.8326, 0.5472, 0.8093, 0.5906, 0.837, 0.5766, 0.8661, 0.5625, 0.8375, 0.5758, 0.8182, 0.5554, 0.4117, 0.542, 0.4276, 0.5351, 0.3617, 0.5526, 0.3701, 0.5758, 0.3796, 0.5736, 0.4363, 0.5554, 0.4117, 0.5526, 0.3701, 0.5736, 0.4363, 0.5627, 0.4559, 0.542, 0.4276, 0.5554, 0.4117, 0.5836, 0.4775, 0.5739, 0.503, 0.5627, 0.4559, 0.5736, 0.4363, 0.1392, 0.9428, 0.1675, 0.9214, 0.2294, 0.9165, 0.2191, 0.9473, 0.1392, 0.9428, 0.1185, 0.9146, 0.1396, 0.8883, 0.1675, 0.9214, 0.307, 0.9663, 0.2191, 0.9473, 0.2294, 0.9165, 0.326, 0.941, 0.1116, 0.9927, 0.1392, 0.9428, 0.2191, 0.9473, 0.307, 0.9663, 0.4547, 0.9582, 0.307, 0.9663, 0.326, 0.941, 0.4244, 0.9354, 0.587, 0.9769, 0.9645, 0.9927, 0.307, 0.9663, 0.4547, 0.9582, 0.5263, 0.9231, 0.4547, 0.9582, 0.4244, 0.9354, 0.4942, 0.9067, 0.5776, 0.9297, 0.587, 0.9769, 0.4547, 0.9582, 0.5263, 0.9231, 0.5452, 0.9017, 0.5263, 0.9231, 0.4942, 0.9067, 0.5257, 0.8793, 0.5766, 0.8661, 0.576, 0.9017, 0.5452, 0.9017, 0.5257, 0.8793, 0.576, 0.9017, 0.5776, 0.9297, 0.5263, 0.9231, 0.5452, 0.9017, 0.09821, 0.1819, 0.07922, 0.1377, 0.1374, 0.1235, 0.1397, 0.1731, 0.06238, 0.211, 0.03698, 0.179, 0.07922, 0.1377, 0.09821, 0.1819, 0.04059, 0.217, 0.03385, 0.2093, 0.03698, 0.179, 0.06238, 0.211, 0.03385, 0.2093, 0.0157, 0.2288, 0.01544, 0.1887, 0.03698, 0.179, 0.04088, 0.2537, 0.0157, 0.2288, 0.03385, 0.2093, 0.04059, 0.217, 0.8829, 0.2976, 0.8578, 0.2758, 0.8686, 0.2288, 0.8938, 0.2537, 0.879, 0.3263, 0.8545, 0.3069, 0.8578, 0.2758, 0.8829, 0.2976, 0.8745, 0.3781, 0.8507, 0.3667, 0.8545, 0.3069, 0.879, 0.3263, 0.07922, 0.1377, 0.03902, 0.09278, 0.1386, 0.06497, 0.1374, 0.1235, 0.8899, 0.179, 0.8531, 0.1465, 0.8919, 0.09278, 0.9321, 0.1377, 0.8683, 0.1887, 0.8602, 0.1827, 0.8531, 0.1465, 0.8899, 0.179, 0.8351, 0.2185, 0.8259, 0.1795, 0.8531, 0.1465, 0.8602, 0.1827, 0.8686, 0.2288, 0.8351, 0.2185, 0.8602, 0.1827, 0.8683, 0.1887, 0.8578, 0.2758, 0.8423, 0.266, 0.8351, 0.2185, 0.8686, 0.2288, 0.8257, 0.2934, 0.818, 0.2508, 0.8351, 0.2185, 0.8423, 0.266, 0.8545, 0.3069, 0.8257, 0.2934, 0.8423, 0.266, 0.8578, 0.2758, 0.8507, 0.3667, 0.8216, 0.3597, 0.8257, 0.2934, 0.8545, 0.3069, 0.8168, 0.06165, 0.7563, 0.05734, 0.7121, 0.03079, 0.8952, 0.003631, 0.8919, 0.09278, 0.8168, 0.06165, 0.8952, 0.003631, 0.9915, 0.06497, 0.803, 0.1161, 0.7708, 0.1098, 0.7563, 0.05734, 0.8168, 0.06165, 0.8531, 0.1465, 0.803, 0.1161, 0.8168, 0.06165, 0.8919, 0.09278, 0.7907, 0.1738, 0.7691, 0.141, 0.7708, 0.1098, 0.803, 0.1161, 0.8259, 0.1795, 0.7907, 0.1738, 0.803, 0.1161, 0.8531, 0.1465, 0.8351, 0.2185, 0.8071, 0.2126, 0.7907, 0.1738, 0.8259, 0.1795, 0.7901, 0.2502, 0.7821, 0.2128, 0.7907, 0.1738, 0.8071, 0.2126, 0.818, 0.2508, 0.7901, 0.2502, 0.8071, 0.2126, 0.8351, 0.2185, 0.8257, 0.2934, 0.7974, 0.3098, 0.7901, 0.2502, 0.818, 0.2508, 0.8216, 0.3597, 0.7983, 0.3648, 0.7974, 0.3098, 0.8257, 0.2934, 0.7823, 0.3186, 0.7769, 0.2873, 0.7901, 0.2502, 0.7974, 0.3098, 0.7833, 0.3722, 0.7823, 0.3186, 0.7974, 0.3098, 0.7983, 0.3648, 0.7563, 0.05734, 0.6933, 0.07037, 0.6297, 0.04774, 0.7121, 0.03079, 0.7708, 0.1098, 0.7305, 0.114, 0.6933, 0.07037, 0.7563, 0.05734, 0.7691, 0.141, 0.7452, 0.1604, 0.7305, 0.114, 0.7708, 0.1098, 0.7907, 0.1738, 0.7607, 0.1768, 0.7452, 0.1604, 0.7691, 0.141, 0.7531, 0.2201, 0.7392, 0.1905, 0.7452, 0.1604, 0.7607, 0.1768, 0.7821, 0.2128, 0.7531, 0.2201, 0.7607, 0.1768, 0.7907, 0.1738, 0.7901, 0.2502, 0.7649, 0.2555, 0.7531, 0.2201, 0.7821, 0.2128, 0.7583, 0.2792, 0.7467, 0.2573, 0.7531, 0.2201, 0.7649, 0.2555, 0.7769, 0.2873, 0.7583, 0.2792, 0.7649, 0.2555, 0.7901, 0.2502, 0.7823, 0.3186, 0.762, 0.3304, 0.7583, 0.2792, 0.7769, 0.2873, 0.7833, 0.3722, 0.7625, 0.3817, 0.762, 0.3304, 0.7823, 0.3186, 0.6933, 0.07037, 0.6436, 0.1073, 0.5869, 0.09719, 0.6297, 0.04774, 0.7305, 0.114, 0.6854, 0.1364, 0.6436, 0.1073, 0.6933, 0.07037, 0.7452, 0.1604, 0.7105, 0.1755, 0.6854, 0.1364, 0.7305, 0.114, 0.7392, 0.1905, 0.7204, 0.2004, 0.7105, 0.1755, 0.7452, 0.1604, 0.7531, 0.2201, 0.7273, 0.232, 0.7204, 0.2004, 0.7392, 0.1905, 0.7467, 0.2573, 0.7325, 0.2631, 0.7273, 0.232, 0.7531, 0.2201, 0.7583, 0.2792, 0.7354, 0.2915, 0.7325, 0.2631, 0.7467, 0.2573, 0.762, 0.3304, 0.7386, 0.3422, 0.7354, 0.2915, 0.7583, 0.2792, 0.7625, 0.3817, 0.739, 0.3907, 0.7386, 0.3422, 0.762, 0.3304, 0.6436, 0.1073, 0.6212, 0.1512, 0.5862, 0.1472, 0.5869, 0.09719, 0.6854, 0.1364, 0.657, 0.1708, 0.6212, 0.1512, 0.6436, 0.1073, 0.7105, 0.1755, 0.6839, 0.2012, 0.657, 0.1708, 0.6854, 0.1364, 0.7204, 0.2004, 0.7034, 0.2117, 0.6839, 0.2012, 0.7105, 0.1755, 0.7034, 0.2117, 0.7025, 0.2479, 0.6839, 0.2245, 0.6839, 0.2012, 0.7273, 0.232, 0.7025, 0.2479, 0.7034, 0.2117, 0.7204, 0.2004, 0.7325, 0.2631, 0.7176, 0.2717, 0.7025, 0.2479, 0.7273, 0.232, 0.7176, 0.2717, 0.7121, 0.3, 0.7018, 0.2855, 0.7025, 0.2479, 0.7354, 0.2915, 0.7121, 0.3, 0.7176, 0.2717, 0.7325, 0.2631, 0.7386, 0.3422, 0.7157, 0.3498, 0.7121, 0.3, 0.7354, 0.2915, 0.739, 0.3907, 0.7159, 0.3963, 0.7157, 0.3498, 0.7386, 0.3422, 0.6212, 0.1512, 0.612, 0.1847, 0.5911, 0.1754, 0.5862, 0.1472, 0.612, 0.1847, 0.6072, 0.2134, 0.5766, 0.2074, 0.5911, 0.1754, 0.657, 0.1708, 0.643, 0.201, 0.612, 0.1847, 0.6212, 0.1512, 0.643, 0.201, 0.6356, 0.2264, 0.6072, 0.2134, 0.612, 0.1847, 0.6839, 0.2012, 0.6623, 0.2126, 0.643, 0.201, 0.657, 0.1708, 0.6623, 0.2126, 0.6636, 0.2491, 0.6356, 0.2264, 0.643, 0.201, 0.6839, 0.2245, 0.6636, 0.2491, 0.6623, 0.2126, 0.6839, 0.2012, 0.7025, 0.2479, 0.6811, 0.2677, 0.6636, 0.2491, 0.6839, 0.2245, 0.6811, 0.2677, 0.6818, 0.3019, 0.6646, 0.2855, 0.6636, 0.2491, 0.7018, 0.2855, 0.6818, 0.3019, 0.6811, 0.2677, 0.7025, 0.2479, 0.7121, 0.3, 0.6977, 0.3205, 0.6818, 0.3019, 0.7018, 0.2855, 0.6977, 0.3205, 0.6959, 0.354, 0.6824, 0.3556, 0.6818, 0.3019, 0.7157, 0.3498, 0.6959, 0.354, 0.6977, 0.3205, 0.7121, 0.3, 0.6959, 0.354, 0.6959, 0.3997, 0.6828, 0.4013, 0.6824, 0.3556, 0.7159, 0.3963, 0.6959, 0.3997, 0.6959, 0.354, 0.7157, 0.3498, 0.6072, 0.2134, 0.6034, 0.2473, 0.5852, 0.2442, 0.5766, 0.2074, 0.6034, 0.2473, 0.6016, 0.2939, 0.5746, 0.2721, 0.5852, 0.2442, 0.6016, 0.2939, 0.593, 0.3264, 0.5758, 0.3317, 0.5746, 0.2721, 0.6356, 0.2264, 0.6294, 0.258, 0.6034, 0.2473, 0.6072, 0.2134, 0.6294, 0.258, 0.6236, 0.3033, 0.6016, 0.2939, 0.6034, 0.2473, 0.6636, 0.2491, 0.649, 0.2716, 0.6294, 0.258, 0.6356, 0.2264, 0.649, 0.2716, 0.652, 0.3015, 0.6236, 0.3033, 0.6294, 0.258, 0.6646, 0.2855, 0.652, 0.3015, 0.649, 0.2716, 0.6636, 0.2491, 0.652, 0.3015, 0.6442, 0.3534, 0.6289, 0.3354, 0.6236, 0.3033, 0.6818, 0.3019, 0.666, 0.3178, 0.652, 0.3015, 0.6646, 0.2855, 0.666, 0.3178, 0.6673, 0.3555, 0.6442, 0.3534, 0.652, 0.3015, 0.6824, 0.3556, 0.6673, 0.3555, 0.666, 0.3178, 0.6818, 0.3019, 0.6673, 0.3555, 0.6675, 0.4015, 0.6442, 0.4003, 0.6442, 0.3534, 0.6828, 0.4013, 0.6675, 0.4015, 0.6673, 0.3555, 0.6824, 0.3556, 0.5997, 0.3453, 0.593, 0.3264, 0.6016, 0.2939, 0.6086, 0.32, 0.593, 0.3264, 0.5997, 0.3453, 0.5851, 0.3593, 0.5758, 0.3317, 0.5997, 0.3453, 0.5985, 0.3821, 0.5851, 0.3687, 0.5851, 0.3593, 0.5985, 0.3821, 0.5992, 0.4064, 0.5758, 0.3796, 0.5851, 0.3687, 0.6236, 0.3033, 0.6135, 0.3216, 0.6086, 0.32, 0.6016, 0.2939, 0.6135, 0.3216, 0.621, 0.3495, 0.5997, 0.3453, 0.6086, 0.32, 0.6289, 0.3354, 0.621, 0.3495, 0.6135, 0.3216, 0.6236, 0.3033, 0.621, 0.3495, 0.6216, 0.3906, 0.5985, 0.3821, 0.5997, 0.3453, 0.6216, 0.3906, 0.6225, 0.4146, 0.5992, 0.4064, 0.5985, 0.3821, 0.6442, 0.3534, 0.6344, 0.3691, 0.621, 0.3495, 0.6289, 0.3354, 0.6344, 0.3691, 0.6345, 0.3851, 0.6216, 0.3906, 0.621, 0.3495, 0.6442, 0.4003, 0.6345, 0.3851, 0.6344, 0.3691, 0.6442, 0.3534, 0.6345, 0.3851, 0.6442, 0.4003, 0.6225, 0.4146, 0.6216, 0.3906, 0.08738, 0.8739, 0.09497, 0.8452, 0.1224, 0.8525, 0.1396, 0.8883, 0.05946, 0.7159, 0.04299, 0.693, 0.04293, 0.6852, 0.06426, 0.6507, 0.07387, 0.8352, 0.04712, 0.8556, 0.04867, 0.8153, 0.06233, 0.8063, 0.04712, 0.8556, 0.07387, 0.8352, 0.09497, 0.8452, 0.08738, 0.8739, 0.8964, 0.5737, 0.8654, 0.578, 0.86, 0.529, 0.8838, 0.5273, 0.8984, 0.6315, 0.8747, 0.6599, 0.8654, 0.578, 0.8964, 0.5737, 0.02177, 0.6599, 0.04553, 0.6315, 0.06426, 0.6507, 0.04293, 0.6852, 0.01768, 0.7033, 0.02177, 0.6599, 0.04293, 0.6852, 0.04299, 0.693, 0.0413, 0.7212, 0.01768, 0.7033, 0.04299, 0.693, 0.05946, 0.7159, 0.04174, 0.7559, 0.01998, 0.7521, 0.01768, 0.7033, 0.0413, 0.7212, 0.0427, 0.7803, 0.01809, 0.7949, 0.01998, 0.7521, 0.04174, 0.7559, 0.01809, 0.7949, 0.0427, 0.7803, 0.06233, 0.8063, 0.04867, 0.8153, 0.01572, 0.8316, 0.01809, 0.7949, 0.04867, 0.8153, 0.04712, 0.8556, 0.8744, 0.4359, 0.8516, 0.4293, 0.8507, 0.3667, 0.8745, 0.3781, 0.8796, 0.494, 0.8563, 0.4909, 0.8516, 0.4293, 0.8744, 0.4359, 0.8563, 0.4909, 0.8796, 0.494, 0.8838, 0.5273, 0.86, 0.529, 0.8494, 0.7452, 0.8488, 0.7091, 0.8706, 0.7033, 0.8729, 0.7521, 0.848, 0.7734, 0.8494, 0.7452, 0.8729, 0.7521, 0.871, 0.7949, 0.8654, 0.578, 0.828, 0.5959, 0.8304, 0.5158, 0.86, 0.529, 0.8747, 0.6599, 0.839, 0.6557, 0.828, 0.5959, 0.8654, 0.578, 0.8706, 0.7033, 0.8457, 0.6803, 0.839, 0.6557, 0.8747, 0.6599, 0.8686, 0.8316, 0.8391, 0.8425, 0.8448, 0.8042, 0.871, 0.7949, 0.8391, 0.8425, 0.8686, 0.8316, 0.9, 0.8556, 0.8674, 0.8705, 0.8516, 0.4293, 0.8243, 0.4222, 0.8216, 0.3597, 0.8507, 0.3667, 0.8563, 0.4909, 0.8273, 0.4732, 0.8243, 0.4222, 0.8516, 0.4293, 0.8273, 0.4732, 0.8563, 0.4909, 0.86, 0.529, 0.8304, 0.5158, 0.8194, 0.6538, 0.8117, 0.6252, 0.828, 0.5959, 0.839, 0.6557, 0.8292, 0.6964, 0.8194, 0.6538, 0.839, 0.6557, 0.8457, 0.6803, 0.8488, 0.7091, 0.8292, 0.6964, 0.8457, 0.6803, 0.8706, 0.7033, 0.8494, 0.7452, 0.825, 0.7414, 0.8292, 0.6964, 0.8488, 0.7091, 0.848, 0.7734, 0.8287, 0.7857, 0.825, 0.7414, 0.8494, 0.7452, 0.8287, 0.7857, 0.848, 0.7734, 0.871, 0.7949, 0.8448, 0.8042, 0.82, 0.8151, 0.8287, 0.7857, 0.8448, 0.8042, 0.8391, 0.8425, 0.828, 0.5959, 0.793, 0.5733, 0.7927, 0.5227, 0.8304, 0.5158, 0.8243, 0.4222, 0.7894, 0.4259, 0.7983, 0.3648, 0.8216, 0.3597, 0.8273, 0.4732, 0.7916, 0.4783, 0.7894, 0.4259, 0.8243, 0.4222, 0.7916, 0.4783, 0.8273, 0.4732, 0.8304, 0.5158, 0.7927, 0.5227, 0.8117, 0.6252, 0.7928, 0.61, 0.793, 0.5733, 0.828, 0.5959, 0.8194, 0.6538, 0.7925, 0.651, 0.7928, 0.61, 0.8117, 0.6252, 0.8292, 0.6964, 0.7897, 0.6983, 0.7925, 0.651, 0.8194, 0.6538, 0.825, 0.7414, 0.79, 0.7331, 0.7897, 0.6983, 0.8292, 0.6964, 0.8287, 0.7857, 0.7936, 0.7821, 0.79, 0.7331, 0.825, 0.7414, 0.82, 0.8151, 0.7951, 0.8199, 0.7936, 0.7821, 0.8287, 0.7857, 0.7951, 0.8199, 0.82, 0.8151, 0.8391, 0.8425, 0.7969, 0.8491, 0.7786, 0.4106, 0.7833, 0.3722, 0.7983, 0.3648, 0.7894, 0.4259, 0.7782, 0.7125, 0.7781, 0.7101, 0.7897, 0.6983, 0.79, 0.7331, 0.793, 0.5733, 0.7724, 0.5509, 0.7723, 0.5441, 0.7927, 0.5227, 0.7916, 0.4783, 0.7599, 0.5033, 0.7687, 0.4535, 0.7894, 0.4259, 0.7599, 0.5033, 0.7916, 0.4783, 0.7927, 0.5227, 0.7723, 0.5441, 0.7595, 0.579, 0.7599, 0.5033, 0.7723, 0.5441, 0.7724, 0.5509, 0.7928, 0.61, 0.7595, 0.579, 0.7724, 0.5509, 0.793, 0.5733, 0.7925, 0.651, 0.759, 0.6482, 0.7595, 0.579, 0.7928, 0.61, 0.7897, 0.6983, 0.7641, 0.6965, 0.759, 0.6482, 0.7925, 0.651, 0.7936, 0.7821, 0.7613, 0.7824, 0.7646, 0.7327, 0.79, 0.7331, 0.7951, 0.8199, 0.7595, 0.8179, 0.7613, 0.7824, 0.7936, 0.7821, 0.7595, 0.8179, 0.7951, 0.8199, 0.7969, 0.8491, 0.7565, 0.8473, 0.7786, 0.4106, 0.7608, 0.4356, 0.7625, 0.3817, 0.7833, 0.3722, 0.7608, 0.4356, 0.7786, 0.4106, 0.7894, 0.4259, 0.7687, 0.4535, 0.7504, 0.4725, 0.7608, 0.4356, 0.7687, 0.4535, 0.7599, 0.5033, 0.7781, 0.7101, 0.7763, 0.71, 0.7641, 0.6965, 0.7897, 0.6983, 0.7763, 0.71, 0.7763, 0.7125, 0.7646, 0.7327, 0.7641, 0.6965, 0.7782, 0.7125, 0.7763, 0.7125, 0.7763, 0.71, 0.7781, 0.7101, 0.7763, 0.7125, 0.7782, 0.7125, 0.79, 0.7331, 0.7646, 0.7327, 0.7595, 0.579, 0.7259, 0.5777, 0.7305, 0.5078, 0.7599, 0.5033, 0.7259, 0.5777, 0.731, 0.6487, 0.7103, 0.6528, 0.7107, 0.6062, 0.759, 0.6482, 0.731, 0.6487, 0.7259, 0.5777, 0.7595, 0.579, 0.731, 0.6487, 0.7254, 0.6918, 0.7085, 0.6761, 0.7103, 0.6528, 0.7641, 0.6965, 0.7254, 0.6918, 0.731, 0.6487, 0.759, 0.6482, 0.7646, 0.7327, 0.7304, 0.7379, 0.7254, 0.6918, 0.7641, 0.6965, 0.7613, 0.7824, 0.7268, 0.7829, 0.7304, 0.7379, 0.7646, 0.7327, 0.7268, 0.7829, 0.7355, 0.811, 0.7152, 0.8368, 0.7118, 0.7984, 0.7595, 0.8179, 0.7355, 0.811, 0.7268, 0.7829, 0.7613, 0.7824, 0.7355, 0.811, 0.7595, 0.8179, 0.7565, 0.8473, 0.7152, 0.8368, 0.7608, 0.4356, 0.7366, 0.4417, 0.739, 0.3907, 0.7625, 0.3817, 0.7504, 0.4725, 0.7342, 0.475, 0.7366, 0.4417, 0.7608, 0.4356, 0.7342, 0.475, 0.7504, 0.4725, 0.7599, 0.5033, 0.7305, 0.5078, 0.6155, 0.6346, 0.6155, 0.6456, 0.5711, 0.6801, 0.5752, 0.627, 0.6524, 0.6163, 0.6542, 0.6579, 0.6155, 0.6456, 0.6155, 0.6346, 0.6855, 0.5789, 0.6861, 0.6567, 0.6542, 0.6579, 0.6524, 0.6163, 0.7103, 0.6528, 0.6861, 0.6567, 0.6855, 0.5789, 0.7107, 0.6062, 0.6861, 0.6567, 0.685, 0.6963, 0.6618, 0.6828, 0.6542, 0.6579, 0.7085, 0.6761, 0.685, 0.6963, 0.6861, 0.6567, 0.7103, 0.6528, 0.6865, 0.7865, 0.6881, 0.8239, 0.6589, 0.844, 0.6576, 0.8057, 0.7152, 0.8368, 0.6881, 0.8239, 0.6865, 0.7865, 0.7118, 0.7984, 0.6881, 0.8239, 0.7152, 0.8368, 0.6879, 0.8603, 0.6589, 0.844, 0.7037, 0.502, 0.7042, 0.5492, 0.6855, 0.5789, 0.6847, 0.5326, 0.7259, 0.5777, 0.7042, 0.5492, 0.7037, 0.502, 0.7305, 0.5078, 0.7042, 0.5492, 0.7259, 0.5777, 0.7107, 0.6062, 0.6855, 0.5789, 0.7254, 0.6918, 0.707, 0.7039, 0.685, 0.6963, 0.7085, 0.6761, 0.707, 0.7039, 0.7067, 0.7389, 0.6844, 0.7434, 0.685, 0.6963, 0.7304, 0.7379, 0.7067, 0.7389, 0.707, 0.7039, 0.7254, 0.6918, 0.7067, 0.7389, 0.7077, 0.7674, 0.6865, 0.7865, 0.6844, 0.7434, 0.7268, 0.7829, 0.7077, 0.7674, 0.7067, 0.7389, 0.7304, 0.7379, 0.7077, 0.7674, 0.7268, 0.7829, 0.7118, 0.7984, 0.6865, 0.7865, 0.7366, 0.4417, 0.7132, 0.4465, 0.7159, 0.3963, 0.739, 0.3907, 0.7132, 0.4465, 0.7195, 0.4744, 0.7037, 0.502, 0.7034, 0.4662, 0.7342, 0.475, 0.7195, 0.4744, 0.7132, 0.4465, 0.7366, 0.4417, 0.7195, 0.4744, 0.7342, 0.475, 0.7305, 0.5078, 0.7037, 0.502, 0.6066, 0.524, 0.6113, 0.585, 0.5749, 0.5755, 0.5739, 0.503, 0.6113, 0.585, 0.6155, 0.6346, 0.5752, 0.627, 0.5749, 0.5755, 0.6155, 0.6456, 0.6129, 0.6739, 0.582, 0.6894, 0.5711, 0.6801, 0.6129, 0.6739, 0.6098, 0.7163, 0.571, 0.7265, 0.582, 0.6894, 0.6098, 0.7163, 0.6094, 0.7605, 0.5744, 0.7717, 0.571, 0.7265, 0.6094, 0.7605, 0.6123, 0.8067, 0.5758, 0.8182, 0.5744, 0.7717, 0.6123, 0.8067, 0.6149, 0.831, 0.5906, 0.837, 0.5758, 0.8182, 0.6149, 0.831, 0.6213, 0.8602, 0.5766, 0.8661, 0.5906, 0.837, 0.6354, 0.524, 0.6429, 0.5694, 0.6113, 0.585, 0.6066, 0.524, 0.6429, 0.5694, 0.6524, 0.6163, 0.6155, 0.6346, 0.6113, 0.585, 0.6542, 0.6579, 0.6408, 0.6749, 0.6129, 0.6739, 0.6155, 0.6456, 0.6408, 0.6749, 0.6471, 0.7047, 0.6098, 0.7163, 0.6129, 0.6739, 0.6618, 0.6828, 0.6471, 0.7047, 0.6408, 0.6749, 0.6542, 0.6579, 0.6471, 0.7047, 0.6431, 0.7515, 0.6094, 0.7605, 0.6098, 0.7163, 0.6431, 0.7515, 0.6448, 0.795, 0.6123, 0.8067, 0.6094, 0.7605, 0.6448, 0.795, 0.6345, 0.8225, 0.6149, 0.831, 0.6123, 0.8067, 0.6589, 0.844, 0.6345, 0.8225, 0.6448, 0.795, 0.6576, 0.8057, 0.6345, 0.8225, 0.6589, 0.844, 0.6213, 0.8602, 0.6149, 0.831, 0.6649, 0.515, 0.6642, 0.552, 0.6429, 0.5694, 0.6354, 0.524, 0.6855, 0.5789, 0.6642, 0.552, 0.6649, 0.515, 0.6847, 0.5326, 0.6642, 0.552, 0.6855, 0.5789, 0.6524, 0.6163, 0.6429, 0.5694, 0.685, 0.6963, 0.6636, 0.7127, 0.6471, 0.7047, 0.6618, 0.6828, 0.6636, 0.7127, 0.6643, 0.7457, 0.6431, 0.7515, 0.6471, 0.7047, 0.6844, 0.7434, 0.6643, 0.7457, 0.6636, 0.7127, 0.685, 0.6963, 0.6643, 0.7457, 0.6641, 0.7707, 0.6448, 0.795, 0.6431, 0.7515, 0.6865, 0.7865, 0.6641, 0.7707, 0.6643, 0.7457, 0.6844, 0.7434, 0.6641, 0.7707, 0.6865, 0.7865, 0.6576, 0.8057, 0.6448, 0.795, 0.7037, 0.502, 0.6779, 0.4868, 0.6859, 0.4492, 0.7034, 0.4662, 0.6779, 0.4868, 0.7037, 0.502, 0.6847, 0.5326, 0.6649, 0.515, 0.6959, 0.3997, 0.698, 0.4326, 0.6859, 0.4492, 0.6828, 0.4013, 0.7132, 0.4465, 0.698, 0.4326, 0.6959, 0.3997, 0.7159, 0.3963, 0.698, 0.4326, 0.7132, 0.4465, 0.7034, 0.4662, 0.6859, 0.4492, 0.5992, 0.4064, 0.6007, 0.4422, 0.5736, 0.4363, 0.5758, 0.3796, 0.6007, 0.4422, 0.6036, 0.4876, 0.5836, 0.4775, 0.5736, 0.4363, 0.6036, 0.4876, 0.6066, 0.524, 0.5739, 0.503, 0.5836, 0.4775, 0.6225, 0.4146, 0.625, 0.4461, 0.6007, 0.4422, 0.5992, 0.4064, 0.625, 0.4461, 0.63, 0.4902, 0.6036, 0.4876, 0.6007, 0.4422, 0.63, 0.4902, 0.6354, 0.524, 0.6066, 0.524, 0.6036, 0.4876, 0.6442, 0.4003, 0.6493, 0.4485, 0.625, 0.4461, 0.6225, 0.4146, 0.6493, 0.4485, 0.6542, 0.4831, 0.63, 0.4902, 0.625, 0.4461, 0.6542, 0.4831, 0.6649, 0.515, 0.6354, 0.524, 0.63, 0.4902, 0.6675, 0.4015, 0.6664, 0.4496, 0.6493, 0.4485, 0.6442, 0.4003, 0.6859, 0.4492, 0.6664, 0.4496, 0.6675, 0.4015, 0.6828, 0.4013, 0.6664, 0.4496, 0.6659, 0.4777, 0.6542, 0.4831, 0.6493, 0.4485, 0.6779, 0.4868, 0.6659, 0.4777, 0.6664, 0.4496, 0.6859, 0.4492, 0.6659, 0.4777, 0.6779, 0.4868, 0.6649, 0.515, 0.6542, 0.4831, 0.07509, 0.903, 0.08738, 0.8739, 0.1396, 0.8883, 0.1185, 0.9146, 0.04487, 0.8888, 0.04712, 0.8556, 0.08738, 0.8739, 0.07509, 0.903, 0.05149, 0.9291, 0.07509, 0.903, 0.1185, 0.9146, 0.1392, 0.9428, 0.8978, 0.8888, 0.8622, 0.8949, 0.8674, 0.8705, 0.9, 0.8556, 0.8622, 0.8949, 0.8978, 0.8888, 0.928, 0.903, 0.9044, 0.9291, 0.8315, 0.8735, 0.8391, 0.8425, 0.8674, 0.8705, 0.8622, 0.8949, 0.824, 0.9575, 0.9044, 0.9291, 0.9921, 0.9428, 0.9645, 0.9927, 0.8051, 0.9134, 0.8622, 0.8949, 0.9044, 0.9291, 0.824, 0.9575, 0.8315, 0.8735, 0.7994, 0.8772, 0.7969, 0.8491, 0.8391, 0.8425, 0.7994, 0.8772, 0.8315, 0.8735, 0.8622, 0.8949, 0.8051, 0.9134, 0.7084, 0.9511, 0.824, 0.9575, 0.9645, 0.9927, 0.587, 0.9769, 0.7415, 0.91, 0.8051, 0.9134, 0.824, 0.9575, 0.7084, 0.9511, 0.7994, 0.8772, 0.752, 0.8755, 0.7565, 0.8473, 0.7969, 0.8491, 0.752, 0.8755, 0.7994, 0.8772, 0.8051, 0.9134, 0.7415, 0.91, 0.6487, 0.9168, 0.7084, 0.9511, 0.587, 0.9769, 0.5776, 0.9297, 0.6907, 0.8849, 0.7415, 0.91, 0.7084, 0.9511, 0.6487, 0.9168, 0.7152, 0.8368, 0.7195, 0.8684, 0.6907, 0.8849, 0.6879, 0.8603, 0.752, 0.8755, 0.7195, 0.8684, 0.7152, 0.8368, 0.7565, 0.8473, 0.7195, 0.8684, 0.752, 0.8755, 0.7415, 0.91, 0.6907, 0.8849, 0.6213, 0.8602, 0.6311, 0.8902, 0.576, 0.9017, 0.5766, 0.8661, 0.6311, 0.8902, 0.6487, 0.9168, 0.5776, 0.9297, 0.576, 0.9017, 0.6589, 0.844, 0.6607, 0.8764, 0.6311, 0.8902, 0.6213, 0.8602, 0.6907, 0.8849, 0.6607, 0.8764, 0.6589, 0.844, 0.6879, 0.8603, 0.6607, 0.8764, 0.6907, 0.8849, 0.6487, 0.9168, 0.6311, 0.8902])
me_icosphere_003.update()

# ---- objects
ob_smokeparticle = bpy.data.objects.new('SmokeParticle', me_icosphere_003)

# ---- transforms, parenting, visibility, modifiers, constraints
ob_smokeparticle.location = (-0.6496, 0.8184, -0.3036)

# ---- collection membership
col_collection.objects.link(ob_smokeparticle)

# ---- scene / render settings (as saved in the file)
scene.frame_start = 1; scene.frame_end = 250; scene.frame_set(1)
scene.render.engine = 'BLENDER_EEVEE_NEXT'
scene.cycles.sampling_pattern = 'TABULATED_SOBOL'
scene.cycles.use_light_tree = False
scene.view_settings.view_transform = 'Filmic'
bpy.context.view_layer.update()

# ---- added for rendering (the .blend has no active camera and no usable light): camera, sun
cam_auto = bpy.data.cameras.new('AutoCamera')
cam_auto.lens = 50.0
cam_auto.sensor_width = 36.0
cam_auto.clip_end = 1000.0
ob_auto_camera = bpy.data.objects.new('AutoCamera', cam_auto)
scene.collection.objects.link(ob_auto_camera)
ob_auto_camera.location = (3.76276, -4.22162, 3.27923)
ob_auto_camera.rotation_euler = (1.09748, -7.21219e-08, 0.694738)
scene.camera = ob_auto_camera
light_auto_sun = bpy.data.lights.new('AutoSun', 'SUN')
light_auto_sun.energy = 3.0
light_auto_sun.angle = 0.0523599
ob_auto_sun = bpy.data.objects.new('AutoSun', light_auto_sun)
scene.collection.objects.link(ob_auto_sun)
ob_auto_sun.rotation_euler = (0.872665, 0.174533, 0.523599)
bpy.context.view_layer.update()
